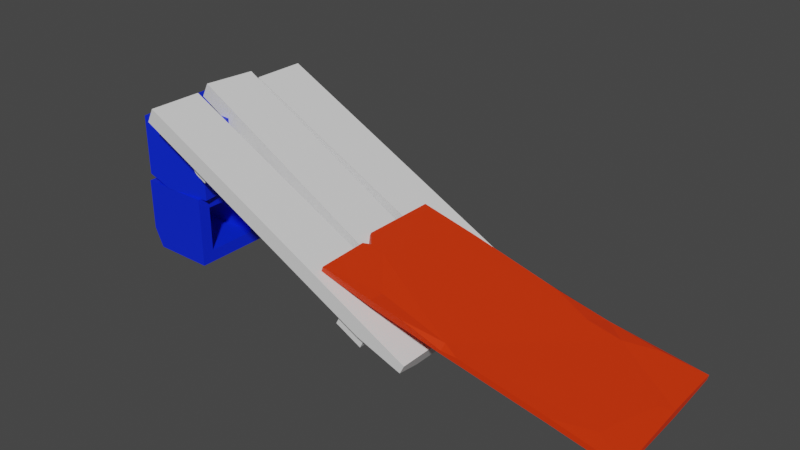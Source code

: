 # Source: ramp.blend  (saved by Blender 3.6.11; exported with 4.5.12 LTS)
import bpy
from mathutils import Matrix  # noqa: F401  (used for matrix-valued properties, if any)

bpy.ops.wm.read_factory_settings(use_empty=True)
scene = bpy.context.scene
scene.name = 'Scene'

# ---- materials (node trees are filled in below, after node groups)
mat_material_001 = bpy.data.materials.new('Material.001')
mat_material_001.use_transparent_shadow = False
mat_material_002 = bpy.data.materials.new('Material.002')
mat_material_002.use_transparent_shadow = False
mat_material_003 = bpy.data.materials.new('Material.003')
mat_material_003.use_transparent_shadow = False

# ---- material node trees
mat_material_001.use_nodes = True; mat_material_001.node_tree.nodes.clear()
_N = mat_material_001.node_tree.nodes; _L = mat_material_001.node_tree.links
n0 = _N.new('ShaderNodeBsdfPrincipled'); n0.name = 'Principled BSDF'; n0.location = (10, 300)
n0.distribution = 'GGX'
n0.subsurface_method = 'RANDOM_WALK_SKIN'
n0.inputs[0].default_value = (0.0, 0.02011, 0.8, 1.0)
n0.inputs[3].default_value = 1.45
n0.inputs[27].default_value = (0.0, 0.0, 0.0, 1.0)
n0.inputs[28].default_value = 1.0
n1 = _N.new('ShaderNodeOutputMaterial'); n1.name = 'Material Output'; n1.location = (300, 300)
_L.new(n0.outputs[0], n1.inputs[0])
n1.is_active_output = True
mat_material_002.use_nodes = True; mat_material_002.node_tree.nodes.clear()
_N = mat_material_002.node_tree.nodes; _L = mat_material_002.node_tree.links
n0 = _N.new('ShaderNodeBsdfPrincipled'); n0.name = 'Principled BSDF'; n0.location = (10, 300)
n0.distribution = 'GGX'
n0.subsurface_method = 'RANDOM_WALK_SKIN'
n0.inputs[3].default_value = 1.45
n0.inputs[27].default_value = (0.0, 0.0, 0.0, 1.0)
n0.inputs[28].default_value = 1.0
n1 = _N.new('ShaderNodeOutputMaterial'); n1.name = 'Material Output'; n1.location = (300, 300)
_L.new(n0.outputs[0], n1.inputs[0])
n1.is_active_output = True
mat_material_003.use_nodes = True; mat_material_003.node_tree.nodes.clear()
_N = mat_material_003.node_tree.nodes; _L = mat_material_003.node_tree.links
n0 = _N.new('ShaderNodeBsdfPrincipled'); n0.name = 'Principled BSDF'; n0.location = (10, 300)
n0.distribution = 'GGX'
n0.subsurface_method = 'RANDOM_WALK_SKIN'
n0.inputs[0].default_value = (0.8, 0.0346, 0.0, 1.0)
n0.inputs[3].default_value = 1.45
n0.inputs[27].default_value = (0.0, 0.0, 0.0, 1.0)
n0.inputs[28].default_value = 1.0
n1 = _N.new('ShaderNodeOutputMaterial'); n1.name = 'Material Output'; n1.location = (300, 300)
_L.new(n0.outputs[0], n1.inputs[0])
n1.is_active_output = True

# ---- world
world_world = bpy.data.worlds.new('World'); scene.world = world_world
world_world.use_nodes = True; world_world.node_tree.nodes.clear()
_N = world_world.node_tree.nodes; _L = world_world.node_tree.links
n0 = _N.new('ShaderNodeOutputWorld'); n0.name = 'World Output'; n0.location = (300, 300)
n1 = _N.new('ShaderNodeBackground'); n1.name = 'Background'; n1.location = (10, 300)
n1.inputs[0].default_value = (0.05088, 0.05088, 0.05088, 1.0)
_L.new(n1.outputs[0], n0.inputs[0])
n0.is_active_output = True
world_world.color = (0.05088, 0.05088, 0.05088)
world_world.use_sun_shadow = False
world_world.sun_shadow_jitter_overblur = 0.0

# ---- meshes
me_mesh = bpy.data.meshes.new('Mesh')
me_mesh.from_pydata([(1.027, 10.44, 24.68), (1.027, 10.44, -24.96), (-1.205, 6.044, 24.68), (-1.205, 6.044, -24.96), (6.997, 1.883, 24.68), (7.89, 3.643, -24.96), (9.23, 6.283, 24.68), (9.23, 6.283, -24.96), (-56.62, 39.69, 23.69), (-56.62, 39.69, -25.95), (-57.82, 37.32, 23.69), (-58.86, 35.29, -25.95), (-51.03, 31.32, 23.69), (-51.03, 31.32, -25.95), (-48.8, 35.72, 23.69), (-48.8, 35.72, -25.95), (-54.23, 32.94, 23.69), (-58.86, 35.29, 13.52), (6.997, 1.883, -17.64), (3.06, 3.881, -24.96), (-1.205, 6.044, 8.176), (-0.5247, 7.385, 13.97), (-1.205, 6.044, 21.83), (0.4614, 5.199, 14.42), (-66.91, 51.33, -10.67), (23.26, 5.587, -6.451), (-69.14, 46.93, -10.67), (22.19, 3.478, -6.451), (-70.02, 47.38, 5.921), (20.15, 1.633, 10.14), (-67.79, 51.78, 5.921), (22.38, 6.033, 10.14), (-65.98, 50.86, 11.07), (24.3, 5.058, 11.07), (-68.21, 46.46, 11.07), (22.07, 0.658, 11.07), (-68.21, 46.46, 27.68), (22.96, 2.418, 27.68), (-65.98, 50.86, 27.68), (24.3, 5.058, 27.68), (-64.17, 49.94, -27.68), (26.11, 4.144, -27.68), (-65.38, 47.58, -27.68), (23.87, -0.2566, -27.68), (-66.41, 45.54, -11.07), (23.87, -0.2566, -11.07), (-64.17, 49.94, -11.07), (26.11, 4.144, -11.07), (-66.41, 45.54, -17.85), (-47.9, 36.16, -27.68), (8.759, 7.412, 27.68), (22.07, 0.658, 19.71), (10.57, 6.493, -6.941), (20.74, 1.335, -0.933), (-38.19, 31.23, 11.07), (-48.05, 37.92, 11.07), (-63.03, 43.83, 11.07), (-49.54, 36.99, 14.44), (81.59, -0.4263, -23.05), (83.52, -0.1918, 22.84), (81.93, 1.065, -23.07), (83.87, 1.3, 22.82), (-7.877, 21.77, -20.82), (-5.08, 21.8, 25.06), (-8.22, 20.28, -20.8), (-5.605, 20.35, 25.08), (-4.183, 21.33, 7.13), (82.48, 1.22, -4.081), (82.66, -0.3857, -3.642), (-5.101, 19.97, 7.067), (-5.917, 21.75, 8.59), (-6.446, 20.3, 8.45), (-7.941, 20.58, 3.884), (-7.616, 22.06, 3.19), (37.62, 11.48, 23.99), (20.78, 15.71, 24.41), (32.5, 12.42, 21.67), (32.88, 11.6, 24.11), (7.068, 15.7, -21.17), (16.82, 13.74, -21.42), (10.54, 16.16, -21.27), (10.24, 15.02, -17.88), (69.67, 4.047, -20.86), (38.21, 10.68, -20.2), (53.2, 5.989, -22.05), (49.9, 8.055, -16.14), (60.16, 5.63, -16.58), (9.985, 17.21, -21.26), (2.766, 19.74, 3.662), (0.4823, 20.28, 7.729), (10.8, 17.72, 24.66), (8.754, 17.59, -15.41), (3.669, 19.02, -11.84), (0.3703, 20.21, -2.14), (10.91, 17.51, 20.04), (10.68, 15.83, 24.68), (-1.338, 18.81, -1.282), (10.67, 15.74, 19.22), (-2.195, 19.31, 7.682), (-4.157, 19.31, -11.98), (64.26, 5.86, 23.31), (78.79, 2.146, -1.515), (74.22, 3.594, 17.67), (63.84, 4.2, 23.34), (73.17, 2.051, 16.08), (78.77, 0.5208, -0.4617), (19.19, 13.91, -1.07), (29.35, 11.42, 18.29), (32.41, 10.8, 24.13), (53.17, 5.204, -22.33), (56.33, 4.736, -8.816), (58.23, 4.682, -0.6675), (62.28, 4.382, 16.63), (35.15, 9.903, 18.0), (43.55, 7.611, -0.8142), (47.89, 6.34, -10.47), (-79.37, 43.4, 20.41), (-81.63, 43.4, -1.157), (-79.37, 24.95, 20.41), (-81.63, 21.71, -1.157), (-83.9, 21.71, -22.73), (-57.8, 21.71, 18.15), (-60.06, 21.71, -3.424), (-62.33, 21.71, -24.99), (-57.8, 37.65, 18.15), (-60.06, 43.4, -3.424), (-62.33, 43.4, -24.99), (-75.99, 21.71, 16.24), (-77.61, 21.71, 0.7994), (-63.59, 21.71, -0.6741), (-61.97, 21.71, 14.77), (-78.11, 21.71, -3.906), (-79.73, 21.71, -19.35), (-65.71, 21.71, -20.82), (-64.09, 21.71, -5.38), (-61.97, 43.4, 14.77), (-63.59, 43.4, -0.6741), (-77.61, 43.4, 0.7994), (-75.99, 43.4, 16.24), (-64.09, 43.4, -5.38), (-65.71, 43.4, -20.82), (-79.73, 43.4, -19.35), (-78.11, 43.4, -3.906), (-58.21, 43.4, 14.17), (-63.2, 43.4, 18.71), (-79.77, 21.71, 16.55), (-72.24, 21.71, 19.66), (-83.6, 43.4, -19.91), (-83.9, 37.98, -22.73), (-74.17, 43.4, -23.75), (-81.52, 0.03745, 15.51), (-81.52, 0.03746, -2.29), (-78.84, 0.03743, -23.97), (-59.84, 0.03744, 19.39), (-59.84, 0.03746, -2.29), (-59.84, 0.03745, -23.97), (-59.84, 21.71, 19.39), (-59.84, 21.71, -2.29), (-81.52, 21.71, 19.39), (-81.52, 21.71, -2.29), (-59.84, 3.831, 15.59), (-59.84, 3.831, 0.07426), (-59.84, 17.92, 0.07427), (-59.84, 17.92, 15.59), (-59.84, 3.831, -4.654), (-59.84, 3.831, -20.17), (-59.84, 17.92, -20.17), (-59.84, 17.92, -4.654), (-81.52, 17.92, 15.59), (-81.52, 17.92, 0.07427), (-81.52, 3.831, 0.07426), (-81.52, 3.831, 15.59), (-81.52, 17.92, -4.654), (-78.84, 3.831, -20.17), (-81.52, 3.831, -4.654), (-81.52, 21.71, -9.36), (-68.58, 21.71, -23.97), (-78.84, 9.42, -23.97), (-81.52, 17.92, -7.801), (-78.84, 8.21, -20.17), (-70.14, 17.92, -20.17), (-71.65, 21.71, -17.11), (-71.8, 17.92, -14.9), (-81.52, 0.03745, -7.988), (-59.84, 21.71, -20.71), (-59.84, 18.46, -23.97), (-61.15, 21.71, -23.97), (-78.76, 0.03744, 19.39), (-81.52, 5.944, 19.39)], [], [(18, 19, 5), (6, 7, 1, 0), (6, 0, 2, 4), (8, 9, 11, 17, 10), (16, 17, 11, 13, 12), (12, 13, 15, 14), (14, 15, 9, 8), (9, 15, 13, 11), (14, 8, 10, 16, 12), (10, 17, 16), (21, 23, 22), (1, 7, 5, 19, 3), (4, 18, 5, 7, 6), (18, 23, 20, 3, 19), (0, 1, 21), (20, 23, 21), (2, 22, 23, 4), (4, 23, 18), (21, 1, 3, 20), (0, 21, 22, 2), (24, 25, 27, 52, 26), (26, 52, 53, 29, 28), (28, 29, 31, 30), (30, 31, 25, 24), (25, 31, 29, 53, 27), (30, 24, 26, 28), (50, 51, 37), (38, 39, 33, 32), (38, 32, 34, 36), (40, 41, 43, 49, 42), (48, 49, 43, 45, 44), (44, 45, 47, 46), (46, 47, 41, 40), (41, 47, 45, 43), (46, 40, 42, 48, 44), (42, 49, 48), (55, 57, 56), (33, 39, 37, 51, 35), (36, 50, 37, 39, 38), (53, 52, 27), (50, 57, 54, 35, 51), (32, 33, 55), (54, 57, 55), (34, 56, 57, 36), (36, 57, 50), (55, 33, 35, 54), (32, 55, 56, 34), (69, 71, 70, 66), (59, 61, 100, 103), (82, 60, 84), (72, 69, 66, 73), (71, 65, 63, 70), (62, 64, 72, 73), (68, 58, 60, 67), (103, 104, 59), (67, 61, 59, 68), (67, 60, 82, 86), (74, 76, 77), (76, 75, 77), (78, 80, 81), (80, 79, 81), (61, 102, 100), (76, 94, 90, 75), (77, 75, 90, 95), (64, 62, 80, 78), (84, 109, 79, 80), (115, 109, 110), (96, 99, 78, 81), (82, 84, 86), (80, 87, 83, 84), (84, 83, 85), (84, 85, 86), (76, 91, 88, 89), (88, 93, 73, 66), (89, 88, 66), (94, 63, 90), (95, 90, 63, 65), (69, 96, 98), (72, 99, 96, 69), (62, 87, 80), (86, 101, 67), (103, 100, 74, 77), (108, 77, 95), (95, 97, 107, 108), (76, 74, 100, 102), (67, 101, 102, 61), (76, 102, 101, 86), (81, 106, 96), (106, 107, 97, 98, 96), (69, 98, 97, 95, 65, 71), (64, 78, 99), (64, 99, 72), (59, 104, 105, 68), (62, 92, 91, 87), (73, 93, 92, 62), (89, 94, 76), (70, 63, 94, 89, 66), (91, 92, 93, 88), (114, 115, 110, 111), (113, 114, 111, 112), (108, 113, 112, 103), (103, 77, 108), (60, 58, 109, 84), (110, 109, 58, 68), (105, 111, 110, 68), (104, 112, 111, 105), (103, 112, 104), (86, 85, 91, 76), (85, 83, 87, 91), (108, 107, 113), (107, 106, 114, 113), (106, 81, 115, 114), (81, 79, 109, 115), (116, 117, 119), (147, 149, 148), (121, 125, 143, 124), (122, 123, 126, 125), (119, 122, 129, 128), (122, 121, 130, 129), (127, 146, 145), (119, 120, 132, 131), (120, 123, 133, 132), (123, 122, 134, 133), (122, 119, 131, 134), (124, 143, 144), (125, 117, 137, 136), (117, 116, 138, 137), (116, 144, 135, 138), (125, 126, 140, 139), (117, 125, 139, 142), (127, 128, 137, 138), (128, 129, 136, 137), (129, 130, 135, 136), (130, 127, 138, 135), (131, 132, 141, 142), (132, 133, 140, 141), (133, 134, 139, 140), (134, 131, 142, 139), (124, 144, 116, 121), (135, 143, 125, 136), (144, 143, 135), (145, 119, 128, 127), (145, 146, 118), (121, 146, 127, 130), (147, 117, 142, 141), (126, 149, 141, 140), (148, 149, 123, 120), (117, 147, 119), (141, 149, 147), (123, 149, 126), (119, 147, 148, 120), (116, 119, 145, 118), (121, 116, 118, 146), (121, 122, 125), (151, 183, 152, 155, 154), (156, 157, 159, 158), (157, 181, 175, 159), (156, 158, 188), (153, 154, 161, 160), (161, 154, 157, 162), (157, 156, 163, 162), (163, 156, 153, 160), (154, 155, 165, 164), (167, 157, 154, 164), (158, 159, 169, 168), (169, 159, 151, 170), (151, 150, 171, 170), (171, 188, 158, 168), (159, 175, 178, 172), (174, 183, 151), (174, 151, 159, 172), (160, 161, 170, 171), (169, 170, 161, 162), (162, 163, 168, 169), (171, 168, 163, 160), (164, 165, 173, 174), (179, 173, 165, 166, 180), (182, 167, 172, 178), (174, 172, 167, 164), (179, 177, 152, 173), (185, 186, 184), (166, 167, 182, 180), (152, 183, 174, 173), (182, 178, 175, 181), (180, 182, 181, 176), (177, 179, 180, 176), (152, 177, 176, 186), (157, 184, 181), (166, 184, 157, 167), (166, 165, 155, 185), (185, 184, 166), (181, 184, 186, 176), (185, 155, 152, 186), (187, 150, 154, 153), (187, 188, 150), (171, 150, 188), (154, 150, 151), (156, 188, 187, 153)])
me_mesh.polygons.foreach_set('use_smooth', [True] * 198)
me_mesh.polygons.foreach_set('material_index', [1, 1, 1, 1, 1, 1, 1, 1, 1, 1, 1, 1, 1, 1, 1, 1, 1, 1, 1, 1, 1, 1, 1, 1, 1, 1, 1, 1, 1, 1, 1, 1, 1, 1, 1, 1, 1, 1, 1, 1, 1, 1, 1, 1, 1, 1, 1, 2, 2, 2, 2, 2, 2, 2, 2, 2, 2, 2, 2, 2, 2, 2, 2, 2, 2, 2, 2, 2, 2, 2, 2, 2, 2, 2, 2, 2, 2, 2, 2, 2, 2, 2, 2, 2, 2, 2, 2, 2, 2, 2, 2, 2, 2, 2, 2, 2, 2, 2, 2, 2, 2, 2, 2, 2, 2, 2, 2, 2, 2, 2, 2, 2, 2, 0, 0, 0, 0, 0, 0, 0, 0, 0, 0, 0, 0, 0, 0, 0, 0, 0, 0, 0, 0, 0, 0, 0, 0, 0, 0, 0, 0, 0, 0, 0, 0, 0, 0, 0, 0, 0, 0, 0, 0, 0, 0, 0, 0, 0, 0, 0, 0, 0, 0, 0, 0, 0, 0, 0, 0, 0, 0, 0, 0, 0, 0, 0, 0, 0, 0, 0, 0, 0, 0, 0, 0, 0, 0, 0, 0, 0, 0, 0, 0, 0, 0, 0, 0, 0])
_k = set([(0, 1), (0, 2), (0, 6), (0, 21), (1, 3), (1, 7), (1, 21), (2, 4), (2, 22), (3, 19), (3, 20), (4, 6), (4, 18), (4, 23), (5, 7), (5, 18), (5, 19), (6, 7), (8, 9), (8, 10), (8, 14), (9, 11), (9, 15), (10, 16), (10, 17), (11, 13), (11, 17), (12, 13), (12, 14), (12, 16), (13, 15), (14, 15), (16, 17), (18, 19), (18, 23), (20, 21), (20, 23), (21, 22), (21, 23), (22, 23), (24, 25), (24, 26), (24, 30), (25, 27), (25, 31), (26, 28), (26, 52), (27, 52), (27, 53), (28, 29), (28, 30), (29, 31), (29, 53), (30, 31), (32, 33), (32, 34), (32, 38), (32, 55), (33, 35), (33, 39), (33, 55), (34, 36), (34, 56), (35, 51), (35, 54), (36, 38), (36, 50), (36, 57), (37, 39), (37, 50), (37, 51), (38, 39), (40, 41), (40, 42), (40, 46), (41, 43), (41, 47), (42, 48), (42, 49), (43, 45), (43, 49), (44, 45), (44, 46), (44, 48), (45, 47), (46, 47), (48, 49), (50, 51), (50, 57), (52, 53), (54, 55), (54, 57), (55, 56), (55, 57), (56, 57), (58, 60), (58, 68), (58, 109), (59, 61), (59, 68), (59, 103), (59, 104), (60, 67), (60, 82), (60, 84), (61, 67), (61, 100), (61, 102), (62, 64), (62, 73), (62, 80), (62, 87), (62, 92), (63, 65), (63, 70), (63, 90), (63, 94), (64, 72), (64, 78), (64, 99), (65, 71), (65, 95), (66, 69), (66, 70), (66, 73), (66, 88), (66, 89), (67, 68), (67, 86), (67, 101), (68, 105), (68, 110), (69, 71), (69, 72), (69, 96), (69, 98), (70, 71), (72, 73), (72, 99), (73, 93), (74, 76), (74, 77), (74, 100), (75, 76), (75, 77), (75, 90), (76, 77), (76, 86), (76, 89), (76, 91), (76, 94), (76, 102), (77, 95), (77, 103), (77, 108), (78, 80), (78, 81), (78, 99), (79, 80), (79, 81), (79, 109), (80, 81), (80, 84), (80, 87), (81, 96), (81, 106), (81, 115), (82, 84), (82, 86), (83, 84), (83, 85), (83, 87), (84, 85), (84, 86), (84, 109), (85, 86), (85, 91), (86, 101), (87, 91), (88, 89), (88, 91), (88, 93), (89, 94), (90, 94), (90, 95), (91, 92), (92, 93), (95, 97), (95, 108), (96, 98), (96, 99), (96, 106), (97, 98), (97, 107), (100, 102), (100, 103), (101, 102), (103, 104), (103, 108), (103, 112), (104, 105), (104, 112), (105, 111), (106, 107), (106, 114), (107, 108), (107, 113), (108, 113), (109, 110), (109, 115), (110, 111), (110, 115), (111, 112), (111, 114), (112, 113), (113, 114), (114, 115), (116, 117), (116, 118), (116, 119), (116, 121), (116, 138), (116, 144), (117, 119), (117, 125), (117, 137), (117, 142), (117, 147), (118, 145), (118, 146), (119, 120), (119, 122), (119, 128), (119, 131), (119, 145), (119, 147), (120, 123), (120, 132), (120, 148), (121, 122), (121, 124), (121, 125), (121, 130), (121, 146), (122, 123), (122, 125), (122, 129), (122, 134), (123, 126), (123, 133), (123, 149), (124, 143), (124, 144), (125, 126), (125, 136), (125, 139), (125, 143), (126, 140), (126, 149), (127, 128), (127, 130), (127, 138), (127, 145), (127, 146), (128, 129), (128, 137), (129, 130), (129, 136), (130, 135), (131, 132), (131, 134), (131, 142), (132, 133), (132, 141), (133, 134), (133, 140), (134, 139), (135, 136), (135, 138), (135, 143), (135, 144), (136, 137), (137, 138), (139, 140), (139, 142), (140, 141), (141, 142), (141, 147), (141, 149), (143, 144), (145, 146), (147, 148), (147, 149), (148, 149), (150, 151), (150, 154), (150, 171), (150, 187), (150, 188), (151, 154), (151, 159), (151, 170), (151, 174), (151, 183), (152, 155), (152, 173), (152, 177), (152, 183), (152, 186), (153, 154), (153, 156), (153, 160), (153, 187), (154, 155), (154, 157), (154, 161), (154, 164), (155, 165), (155, 185), (156, 157), (156, 158), (156, 163), (156, 188), (157, 159), (157, 162), (157, 167), (157, 181), (157, 184), (158, 159), (158, 168), (158, 188), (159, 169), (159, 172), (159, 175), (160, 161), (160, 163), (160, 171), (161, 162), (161, 170), (162, 163), (162, 169), (163, 168), (164, 165), (164, 167), (164, 174), (165, 166), (165, 173), (166, 167), (166, 180), (166, 184), (166, 185), (167, 172), (167, 182), (168, 169), (168, 171), (169, 170), (170, 171), (171, 188), (172, 174), (172, 178), (173, 174), (173, 179), (174, 183), (175, 178), (175, 181), (176, 177), (176, 180), (176, 181), (176, 186), (177, 179), (178, 182), (179, 180), (180, 182), (181, 182), (181, 184), (184, 185), (184, 186), (185, 186), (187, 188)])
me_mesh.attributes.new('sharp_edge', 'BOOLEAN', 'EDGE').data.foreach_set('value', [ (min(e.vertices), max(e.vertices)) in _k for e in me_mesh.edges])
_uv = me_mesh.uv_layers.new(name='map1')
_uv.uv.foreach_set('vector', [0.03792, 0.2447, 0.03792, 0.2447, 0.03792, 0.2447, 0.03792, 0.2861, 0.03792, 0.2447, 0.03792, 0.2447, 0.03792, 0.2861, 0.03792, 0.2861, 0.03792, 0.2861, 0.03792, 0.2861, 0.03792, 0.2861, 0.03792, 0.2503, 0.03792, 0.2861, 0.03792, 0.2861, 0.03792, 0.2503, 0.03792, 0.2503, 0.03792, 0.2503, 0.03792, 0.2503, 0.03792, 0.2861, 0.03792, 0.2861, 0.03792, 0.2503, 0.03792, 0.2503, 0.03792, 0.2861, 0.03792, 0.2861, 0.03792, 0.2503, 0.03792, 0.2503, 0.03792, 0.2861, 0.03792, 0.2861, 0.03792, 0.2503, 0.03792, 0.2861, 0.03792, 0.2861, 0.03792, 0.2861, 0.03792, 0.2861, 0.03792, 0.2503, 0.03792, 0.2503, 0.03792, 0.2503, 0.03792, 0.2503, 0.03792, 0.2503, 0.03792, 0.2503, 0.03792, 0.2503, 0.03792, 0.2503, 0.03792, 0.2861, 0.03792, 0.2861, 0.03792, 0.2861, 0.03792, 0.2447, 0.03792, 0.2447, 0.03792, 0.2447, 0.03792, 0.2447, 0.03792, 0.2447, 0.03792, 0.2861, 0.03792, 0.2447, 0.03792, 0.2447, 0.03792, 0.2447, 0.03792, 0.2861, 0.03792, 0.2447, 0.03792, 0.2861, 0.03792, 0.2861, 0.03792, 0.2447, 0.03792, 0.2447, 0.03792, 0.2861, 0.03792, 0.2447, 0.03792, 0.2861, 0.03792, 0.2861, 0.03792, 0.2861, 0.03792, 0.2861, 0.03792, 0.2861, 0.03792, 0.2861, 0.03792, 0.2861, 0.03792, 0.2861, 0.03792, 0.2861, 0.03792, 0.2861, 0.03792, 0.2447, 0.03792, 0.2861, 0.03792, 0.2447, 0.03792, 0.2447, 0.03792, 0.2861, 0.03792, 0.2861, 0.03792, 0.2861, 0.03792, 0.2861, 0.03792, 0.2861, 0.03792, 0.2861, 0.03792, 0.2447, 0.03792, 0.2447, 0.03792, 0.2447, 0.03792, 0.2861, 0.03792, 0.2861, 0.03792, 0.2447, 0.03792, 0.2447, 0.03792, 0.2861, 0.03792, 0.2861, 0.03792, 0.2861, 0.03792, 0.2861, 0.03792, 0.2861, 0.03792, 0.2861, 0.03792, 0.2861, 0.03792, 0.2861, 0.03792, 0.2447, 0.03792, 0.2861, 0.03792, 0.2447, 0.03792, 0.2861, 0.03792, 0.2861, 0.03792, 0.2447, 0.03792, 0.2447, 0.03792, 0.2861, 0.03792, 0.2861, 0.03792, 0.2861, 0.03792, 0.2861, 0.03792, 0.2861, 0.03792, 0.2861, 0.03792, 0.2861, 0.03792, 0.2503, 0.03792, 0.2861, 0.03792, 0.2861, 0.03792, 0.2595, 0.03792, 0.2503, 0.03792, 0.2595, 0.03792, 0.2503, 0.03792, 0.2503, 0.03792, 0.2861, 0.03792, 0.2447, 0.03792, 0.2447, 0.03792, 0.2861, 0.03792, 0.2861, 0.03792, 0.2861, 0.03792, 0.2861, 0.03792, 0.2447, 0.03792, 0.2447, 0.03792, 0.2861, 0.03792, 0.2861, 0.03792, 0.2447, 0.03792, 0.2539, 0.03792, 0.2888, 0.03792, 0.2888, 0.03792, 0.2539, 0.03792, 0.2447, 0.03792, 0.2861, 0.03792, 0.2447, 0.03792, 0.2539, 0.03792, 0.2447, 0.03792, 0.2447, 0.03792, 0.2888, 0.03792, 0.2861, 0.03792, 0.2861, 0.03792, 0.2861, 0.03792, 0.2861, 0.03792, 0.2861, 0.03792, 0.2861, 0.03792, 0.2861, 0.03792, 0.2503, 0.03792, 0.2503, 0.03792, 0.2503, 0.03792, 0.2861, 0.03792, 0.2861, 0.03792, 0.2861, 0.03792, 0.2861, 0.03792, 0.2861, 0.03792, 0.2503, 0.03792, 0.2861, 0.03792, 0.2861, 0.03792, 0.2861, 0.03792, 0.2503, 0.03792, 0.2447, 0.03792, 0.2447, 0.03792, 0.2447, 0.03792, 0.2861, 0.03792, 0.2503, 0.03792, 0.2503, 0.03792, 0.2861, 0.03792, 0.2861, 0.03792, 0.2595, 0.03792, 0.2861, 0.03792, 0.2503, 0.03792, 0.2503, 0.03792, 0.2503, 0.03792, 0.2503, 0.03792, 0.2503, 0.03792, 0.2503, 0.03792, 0.2503, 0.03792, 0.2503, 0.03792, 0.2503, 0.03792, 0.2503, 0.03792, 0.2861, 0.03792, 0.2503, 0.03792, 0.2861, 0.03792, 0.2861, 0.03792, 0.2503, 0.03792, 0.2595, 0.03792, 0.2503, 0.03792, 0.2503, 0.03792, 0.2503, 0.05989, 0.3045, 0.05989, 0.3045, 0.05989, 0.3045, 0.05989, 0.3045, 0.05982, 0.2809, 0.05982, 0.2809, 0.05982, 0.2809, 0.05982, 0.2809, 0.05982, 0.3274, 0.05982, 0.3274, 0.05982, 0.3274, 0.05989, 0.3045, 0.05989, 0.3045, 0.05989, 0.3045, 0.05989, 0.3045, 0.05989, 0.3045, 0.05989, 0.3045, 0.05989, 0.3045, 0.05989, 0.3045, 0.05989, 0.3045, 0.05989, 0.3045, 0.05989, 0.3045, 0.05989, 0.3045, 0.05982, 0.3039, 0.05982, 0.3274, 0.05982, 0.3274, 0.05982, 0.3039, 0.05982, 0.2809, 0.05982, 0.2809, 0.05982, 0.2809, 0.05982, 0.2825, 0.05982, 0.2809, 0.05982, 0.2809, 0.05982, 0.2825, 0.05982, 0.3039, 0.05982, 0.3274, 0.05982, 0.3274, 0.05982, 0.3274, 0.05982, 0.3274, 0.05982, 0.3274, 0.05982, 0.3274, 0.05982, 0.3274, 0.05982, 0.3274, 0.05982, 0.3274, 0.05982, 0.3274, 0.05982, 0.3274, 0.05982, 0.3274, 0.05982, 0.3274, 0.05982, 0.3274, 0.05982, 0.3274, 0.05982, 0.2809, 0.05982, 0.2809, 0.05982, 0.2809, 0.05982, 0.3274, 0.05982, 0.3274, 0.05982, 0.3274, 0.05982, 0.3274, 0.05982, 0.3274, 0.05982, 0.3274, 0.05982, 0.3274, 0.05982, 0.3274, 0.05989, 0.3045, 0.05989, 0.3045, 0.05989, 0.3045, 0.05989, 0.3045, 0.05982, 0.3274, 0.05982, 0.3274, 0.05982, 0.3274, 0.05982, 0.3274, 0.05982, 0.3152, 0.05982, 0.3274, 0.05982, 0.3125, 0.05982, 0.3274, 0.05982, 0.3274, 0.05982, 0.3274, 0.05982, 0.3274, 0.05982, 0.3274, 0.05982, 0.3274, 0.05982, 0.3274, 0.05982, 0.3274, 0.05982, 0.3274, 0.05982, 0.3274, 0.05982, 0.3274, 0.05982, 0.3274, 0.05982, 0.3274, 0.05982, 0.3274, 0.05982, 0.3274, 0.05982, 0.3274, 0.05982, 0.3274, 0.05982, 0.3274, 0.05982, 0.3274, 0.05982, 0.3274, 0.05982, 0.3274, 0.05989, 0.3045, 0.05989, 0.3045, 0.05989, 0.3045, 0.05989, 0.3045, 0.05989, 0.3045, 0.05989, 0.3045, 0.05989, 0.3045, 0.05989, 0.3045, 0.05989, 0.3045, 0.05989, 0.3045, 0.05989, 0.3045, 0.05989, 0.3045, 0.05989, 0.3045, 0.05989, 0.3045, 0.05989, 0.3045, 0.05989, 0.3045, 0.05989, 0.3045, 0.05989, 0.3045, 0.05989, 0.3045, 0.05989, 0.3045, 0.05989, 0.3045, 0.05989, 0.3045, 0.05989, 0.3045, 0.05989, 0.3045, 0.05982, 0.3274, 0.05982, 0.3039, 0.05982, 0.3039, 0.05982, 0.3023, 0.05982, 0.3023, 0.05982, 0.3274, 0.05982, 0.3274, 0.05982, 0.3171, 0.05982, 0.3274, 0.05982, 0.3274, 0.05982, 0.3274, 0.05982, 0.3274, 0.05982, 0.3199, 0.05982, 0.3171, 0.05982, 0.3274, 0.05982, 0.3274, 0.05982, 0.3023, 0.05982, 0.3023, 0.05982, 0.2825, 0.05982, 0.2825, 0.05982, 0.2809, 0.05982, 0.2809, 0.05982, 0.3274, 0.05982, 0.3023, 0.05982, 0.3039, 0.05982, 0.3274, 0.05982, 0.3274, 0.05982, 0.3214, 0.05982, 0.3274, 0.05982, 0.3214, 0.05982, 0.3199, 0.05982, 0.3274, 0.05982, 0.3274, 0.05982, 0.3274, 0.05989, 0.3045, 0.05989, 0.3045, 0.05989, 0.3045, 0.05989, 0.3045, 0.05989, 0.3045, 0.05989, 0.3045, 0.05989, 0.3045, 0.05989, 0.3045, 0.05989, 0.3045, 0.05989, 0.3045, 0.05989, 0.3045, 0.05989, 0.3045, 0.05982, 0.2809, 0.05982, 0.2809, 0.05982, 0.2825, 0.05982, 0.2825, 0.05989, 0.3045, 0.05989, 0.3045, 0.05989, 0.3045, 0.05989, 0.3045, 0.05989, 0.3045, 0.05989, 0.3045, 0.05989, 0.3045, 0.05989, 0.3045, 0.05982, 0.3274, 0.05982, 0.3274, 0.05982, 0.3274, 0.05989, 0.3045, 0.05989, 0.3045, 0.05989, 0.3045, 0.05989, 0.3045, 0.05989, 0.3045, 0.05982, 0.3274, 0.05982, 0.3274, 0.05982, 0.3274, 0.05982, 0.3274, 0.05982, 0.3143, 0.05982, 0.3152, 0.05982, 0.3125, 0.05982, 0.3099, 0.05982, 0.3176, 0.05982, 0.3143, 0.05982, 0.3099, 0.05982, 0.3067, 0.05982, 0.3171, 0.05982, 0.3176, 0.05982, 0.3067, 0.05982, 0.3023, 0.05982, 0.3023, 0.05982, 0.3274, 0.05982, 0.3171, 0.05982, 0.3274, 0.05982, 0.3274, 0.05982, 0.3274, 0.05982, 0.3274, 0.05982, 0.3125, 0.05982, 0.3274, 0.05982, 0.3274, 0.05982, 0.3039, 0.05982, 0.3039, 0.05982, 0.3099, 0.05982, 0.3125, 0.05982, 0.3039, 0.05982, 0.3023, 0.05982, 0.3067, 0.05982, 0.3099, 0.05982, 0.3039, 0.05982, 0.3023, 0.05982, 0.3067, 0.05982, 0.3023, 0.05982, 0.3274, 0.05982, 0.3274, 0.05982, 0.3274, 0.05982, 0.3274, 0.05982, 0.3274, 0.05982, 0.3274, 0.05982, 0.3274, 0.05982, 0.3274, 0.05982, 0.3171, 0.05982, 0.3199, 0.05982, 0.3176, 0.05982, 0.3199, 0.05982, 0.3214, 0.05982, 0.3143, 0.05982, 0.3176, 0.05982, 0.3214, 0.05982, 0.3274, 0.05982, 0.3152, 0.05982, 0.3143, 0.05982, 0.3274, 0.05982, 0.3274, 0.05982, 0.3274, 0.05982, 0.3152, 0.1042, 0.3257, 0.1042, 0.3257, 0.1042, 0.3257, 0.1042, 0.3257, 0.1042, 0.3257, 0.1042, 0.3257, 0.1042, 0.3257, 0.1042, 0.3257, 0.1042, 0.3257, 0.1042, 0.3257, 0.1042, 0.3257, 0.1042, 0.3257, 0.1042, 0.3257, 0.1042, 0.3257, 0.1042, 0.3257, 0.1042, 0.3257, 0.1042, 0.3257, 0.1042, 0.3257, 0.1042, 0.3257, 0.1042, 0.3257, 0.1042, 0.3257, 0.1042, 0.3257, 0.1042, 0.3257, 0.1042, 0.3257, 0.1042, 0.3257, 0.1042, 0.3257, 0.1042, 0.3257, 0.1042, 0.3257, 0.1042, 0.3257, 0.1042, 0.3257, 0.1042, 0.3257, 0.1042, 0.3257, 0.1042, 0.3257, 0.1042, 0.3257, 0.1042, 0.3257, 0.1042, 0.3257, 0.1042, 0.3257, 0.1042, 0.3257, 0.1042, 0.3257, 0.1042, 0.3257, 0.1042, 0.3257, 0.1042, 0.3257, 0.1042, 0.3257, 0.1042, 0.3257, 0.1042, 0.3257, 0.1042, 0.3257, 0.1042, 0.3257, 0.1042, 0.3257, 0.1042, 0.3257, 0.1042, 0.3257, 0.1042, 0.3257, 0.1042, 0.3257, 0.1042, 0.3257, 0.1042, 0.3257, 0.1042, 0.3257, 0.1042, 0.3257, 0.1042, 0.3257, 0.1042, 0.3257, 0.1042, 0.3257, 0.1042, 0.3257, 0.1042, 0.3257, 0.1042, 0.3257, 0.1042, 0.3257, 0.1042, 0.3257, 0.1042, 0.3257, 0.1042, 0.3257, 0.1042, 0.3257, 0.1042, 0.3257, 0.1042, 0.3257, 0.1042, 0.3257, 0.1042, 0.3257, 0.1042, 0.3257, 0.1042, 0.3257, 0.1042, 0.3257, 0.1042, 0.3257, 0.1042, 0.3257, 0.1042, 0.3257, 0.1042, 0.3257, 0.1042, 0.3257, 0.1042, 0.3257, 0.1042, 0.3257, 0.1042, 0.3257, 0.1042, 0.3257, 0.1042, 0.3257, 0.1042, 0.3257, 0.1042, 0.3257, 0.1042, 0.3257, 0.1042, 0.3257, 0.1042, 0.3257, 0.1042, 0.3257, 0.1042, 0.3257, 0.1042, 0.3257, 0.1042, 0.3257, 0.1042, 0.3257, 0.1042, 0.3257, 0.1042, 0.3257, 0.1042, 0.3257, 0.1042, 0.3257, 0.1042, 0.3257, 0.1042, 0.3257, 0.1042, 0.3257, 0.1042, 0.3257, 0.1042, 0.3257, 0.1042, 0.3257, 0.1042, 0.3257, 0.1042, 0.3257, 0.1042, 0.3257, 0.1042, 0.3257, 0.1042, 0.3257, 0.1042, 0.3257, 0.1042, 0.3257, 0.1042, 0.3257, 0.1042, 0.3257, 0.1042, 0.3257, 0.1042, 0.3257, 0.1042, 0.3257, 0.1042, 0.3257, 0.1042, 0.3257, 0.1042, 0.3257, 0.1042, 0.3257, 0.1042, 0.3257, 0.1042, 0.3257, 0.1042, 0.3257, 0.1042, 0.3257, 0.1042, 0.3257, 0.1042, 0.3257, 0.1042, 0.3257, 0.1042, 0.3257, 0.1042, 0.3257, 0.1042, 0.3257, 0.1042, 0.3257, 0.1042, 0.3257, 0.1042, 0.3257, 0.1042, 0.3257, 0.1042, 0.3257, 0.1042, 0.3257, 0.1042, 0.3257, 0.1042, 0.3257, 0.1042, 0.3257, 0.1042, 0.3257, 0.1042, 0.3257, 0.1042, 0.3257, 0.1042, 0.3257, 0.1042, 0.3257, 0.1042, 0.3257, 0.1042, 0.3257, 0.1042, 0.3257, 0.1042, 0.3257, 0.1042, 0.3257, 0.1042, 0.3257, 0.1042, 0.3257, 0.1042, 0.3257, 0.1042, 0.3257, 0.1042, 0.3257, 0.09927, 0.3318, 0.09927, 0.3318, 0.09927, 0.3318, 0.09927, 0.3318, 0.09927, 0.3318, 0.09927, 0.3318, 0.09927, 0.3318, 0.09927, 0.3318, 0.09927, 0.3318, 0.09927, 0.3318, 0.09927, 0.3318, 0.09927, 0.3318, 0.09927, 0.3318, 0.09927, 0.3318, 0.09927, 0.3318, 0.09927, 0.3318, 0.09927, 0.3318, 0.09927, 0.3318, 0.09927, 0.3318, 0.09927, 0.3318, 0.09927, 0.3318, 0.09927, 0.3318, 0.09927, 0.3318, 0.09927, 0.3318, 0.09927, 0.3318, 0.09927, 0.3318, 0.09927, 0.3318, 0.09927, 0.3318, 0.09927, 0.3318, 0.09927, 0.3318, 0.09927, 0.3318, 0.09927, 0.3318, 0.09927, 0.3318, 0.09927, 0.3318, 0.09927, 0.3318, 0.09927, 0.3318, 0.09927, 0.3318, 0.09927, 0.3318, 0.09927, 0.3318, 0.09927, 0.3318, 0.09927, 0.3318, 0.09927, 0.3318, 0.09927, 0.3318, 0.09927, 0.3318, 0.09927, 0.3318, 0.09927, 0.3318, 0.09927, 0.3318, 0.09927, 0.3318, 0.09927, 0.3318, 0.09927, 0.3318, 0.09927, 0.3318, 0.09927, 0.3318, 0.09927, 0.3318, 0.09927, 0.3318, 0.09927, 0.3318, 0.09927, 0.3318, 0.09927, 0.3318, 0.09927, 0.3318, 0.09927, 0.3318, 0.09927, 0.3318, 0.09927, 0.3318, 0.09927, 0.3318, 0.09927, 0.3318, 0.09927, 0.3318, 0.09927, 0.3318, 0.09927, 0.3318, 0.09927, 0.3318, 0.09927, 0.3318, 0.09927, 0.3318, 0.09927, 0.3318, 0.09927, 0.3318, 0.09927, 0.3318, 0.09927, 0.3318, 0.09927, 0.3318, 0.09927, 0.3318, 0.09927, 0.3318, 0.09927, 0.3318, 0.09927, 0.3318, 0.09927, 0.3318, 0.09927, 0.3318, 0.09927, 0.3318, 0.09927, 0.3318, 0.09927, 0.3318, 0.09927, 0.3318, 0.09927, 0.3318, 0.09927, 0.3318, 0.09927, 0.3318, 0.09927, 0.3318, 0.09927, 0.3318, 0.09927, 0.3318, 0.09927, 0.3318, 0.09927, 0.3318, 0.09927, 0.3318, 0.09927, 0.3318, 0.09927, 0.3318, 0.09927, 0.3318, 0.09927, 0.3318, 0.09927, 0.3318, 0.09927, 0.3318, 0.09927, 0.3318, 0.09927, 0.3318, 0.09927, 0.3318, 0.09927, 0.3318, 0.09927, 0.3318, 0.09927, 0.3318, 0.09927, 0.3318, 0.09927, 0.3318, 0.09927, 0.3318, 0.09927, 0.3318, 0.09927, 0.3318, 0.09927, 0.3318, 0.09927, 0.3318, 0.09927, 0.3318, 0.09927, 0.3318, 0.09927, 0.3318, 0.09927, 0.3318, 0.09927, 0.3318, 0.09927, 0.3318, 0.09927, 0.3318, 0.09927, 0.3318, 0.09927, 0.3318, 0.09927, 0.3318, 0.09927, 0.3318, 0.09927, 0.3318, 0.09927, 0.3318, 0.09927, 0.3318, 0.09927, 0.3318, 0.09927, 0.3318, 0.09927, 0.3318, 0.09927, 0.3318, 0.09927, 0.3318, 0.09927, 0.3318, 0.09927, 0.3318, 0.09927, 0.3318, 0.09927, 0.3318, 0.09927, 0.3318, 0.09927, 0.3318, 0.09927, 0.3318, 0.09927, 0.3318, 0.09927, 0.3318, 0.09927, 0.3318, 0.09927, 0.3318, 0.09927, 0.3318, 0.09927, 0.3318, 0.09927, 0.3318, 0.09927, 0.3318, 0.09927, 0.3318, 0.09927, 0.3318, 0.09927, 0.3318, 0.09927, 0.3318, 0.09927, 0.3318, 0.09927, 0.3318, 0.09927, 0.3318, 0.09927, 0.3318, 0.09927, 0.3318, 0.09927, 0.3318, 0.09927, 0.3318, 0.09927, 0.3318, 0.09927, 0.3318, 0.09927, 0.3318, 0.09927, 0.3318, 0.09927, 0.3318, 0.09927, 0.3318, 0.09927, 0.3318, 0.09927, 0.3318, 0.09927, 0.3318, 0.09927, 0.3318, 0.09927, 0.3318, 0.09927, 0.3318, 0.09927, 0.3318])
_uv.active_render = True
_uv = me_mesh.uv_layers.new(name='lightmapUV')
_uv.uv.foreach_set('vector', [0.7686, 0.4564, 0.7686, 0.4564, 0.7686, 0.4564, 0.7686, 0.4564, 0.7686, 0.4564, 0.7686, 0.4564, 0.7686, 0.4564, 0.7686, 0.4564, 0.7686, 0.4564, 0.7686, 0.4564, 0.7686, 0.4564, 0.7686, 0.4564, 0.7686, 0.4564, 0.7686, 0.4564, 0.7686, 0.4564, 0.7686, 0.4564, 0.7686, 0.4564, 0.7686, 0.4564, 0.7686, 0.4564, 0.7686, 0.4564, 0.7686, 0.4564, 0.7686, 0.4564, 0.7686, 0.4564, 0.7686, 0.4564, 0.7686, 0.4564, 0.7686, 0.4564, 0.7686, 0.4564, 0.7686, 0.4564, 0.7686, 0.4564, 0.7686, 0.4564, 0.7686, 0.4564, 0.7686, 0.4564, 0.7686, 0.4564, 0.7686, 0.4564, 0.7686, 0.4564, 0.7686, 0.4564, 0.7686, 0.4564, 0.7686, 0.4564, 0.7686, 0.4564, 0.7686, 0.4564, 0.7686, 0.4564, 0.7686, 0.4564, 0.7686, 0.4564, 0.7686, 0.4564, 0.7686, 0.4564, 0.7686, 0.4564, 0.7686, 0.4564, 0.7686, 0.4564, 0.7686, 0.4564, 0.7686, 0.4564, 0.7686, 0.4564, 0.7686, 0.4564, 0.7686, 0.4564, 0.7686, 0.4564, 0.7686, 0.4564, 0.7686, 0.4564, 0.7686, 0.4564, 0.7686, 0.4564, 0.7686, 0.4564, 0.7686, 0.4564, 0.7686, 0.4564, 0.7686, 0.4564, 0.7686, 0.4564, 0.7686, 0.4564, 0.7686, 0.4564, 0.7686, 0.4564, 0.7686, 0.4564, 0.7686, 0.4564, 0.7686, 0.4564, 0.7686, 0.4564, 0.7686, 0.4564, 0.7686, 0.4564, 0.7686, 0.4564, 0.7686, 0.4564, 0.7686, 0.4564, 0.7686, 0.4564, 0.7686, 0.4564, 0.7686, 0.4564, 0.7686, 0.4564, 0.7686, 0.4564, 0.7686, 0.4564, 0.7686, 0.4564, 0.7686, 0.4564, 0.7686, 0.4564, 0.7686, 0.4564, 0.7686, 0.4564, 0.7686, 0.4564, 0.7686, 0.4564, 0.7686, 0.4564, 0.7686, 0.4564, 0.7686, 0.4564, 0.7686, 0.4564, 0.7686, 0.4564, 0.7686, 0.4564, 0.7686, 0.4564, 0.7686, 0.4564, 0.7686, 0.4564, 0.7686, 0.4564, 0.7686, 0.4564, 0.7686, 0.4564, 0.7686, 0.4564, 0.7686, 0.4564, 0.7686, 0.4564, 0.7686, 0.4564, 0.7686, 0.4564, 0.7686, 0.4564, 0.7686, 0.4564, 0.7686, 0.4564, 0.7686, 0.4564, 0.7686, 0.4564, 0.7686, 0.4564, 0.7686, 0.4564, 0.7686, 0.4564, 0.7686, 0.4564, 0.7686, 0.4564, 0.7686, 0.4564, 0.7686, 0.4564, 0.7686, 0.4564, 0.7686, 0.4564, 0.7686, 0.4564, 0.7686, 0.4564, 0.7686, 0.4564, 0.7686, 0.4564, 0.7686, 0.4564, 0.7686, 0.4564, 0.7686, 0.4564, 0.7686, 0.4564, 0.7686, 0.4564, 0.7686, 0.4564, 0.7686, 0.4564, 0.7686, 0.4564, 0.7686, 0.4564, 0.7686, 0.4564, 0.7686, 0.4564, 0.7686, 0.4564, 0.7686, 0.4564, 0.7686, 0.4564, 0.7686, 0.4564, 0.7686, 0.4564, 0.7686, 0.4564, 0.7686, 0.4564, 0.7686, 0.4564, 0.7686, 0.4564, 0.7686, 0.4564, 0.7686, 0.4564, 0.7686, 0.4564, 0.7686, 0.4564, 0.7686, 0.4564, 0.7686, 0.4564, 0.7686, 0.4564, 0.7686, 0.4564, 0.7686, 0.4564, 0.7686, 0.4564, 0.7686, 0.4564, 0.7686, 0.4564, 0.7686, 0.4564, 0.7686, 0.4564, 0.7686, 0.4564, 0.7686, 0.4564, 0.7686, 0.4564, 0.7686, 0.4564, 0.7686, 0.4564, 0.7686, 0.4564, 0.7686, 0.4564, 0.7686, 0.4564, 0.7686, 0.4564, 0.7686, 0.4564, 0.7686, 0.4564, 0.7686, 0.4564, 0.7686, 0.4564, 0.7686, 0.4564, 0.7686, 0.4564, 0.7686, 0.4564, 0.7686, 0.4564, 0.7686, 0.4564, 0.7686, 0.4564, 0.7686, 0.4564, 0.7686, 0.4564, 0.7686, 0.4564, 0.7686, 0.4564, 0.7686, 0.4564, 0.7686, 0.4564, 0.7686, 0.4564, 0.7686, 0.4564, 0.7686, 0.4564, 0.7686, 0.4564, 0.7686, 0.4564, 0.7686, 0.4564, 0.7686, 0.4564, 0.7686, 0.4564, 0.7686, 0.4564, 0.7686, 0.4564, 0.7686, 0.4564, 0.7686, 0.4564, 0.7686, 0.4564, 0.7686, 0.4564, 0.7686, 0.4564, 0.7686, 0.4564, 0.7686, 0.4564, 0.7686, 0.4564, 0.7686, 0.4564, 0.7686, 0.4564, 0.7686, 0.4564, 0.7686, 0.4564, 0.7686, 0.4564, 0.7686, 0.4564, 0.7686, 0.4564, 0.7686, 0.4564, 0.7686, 0.4564, 0.7686, 0.4564, 0.7686, 0.4564, 0.7686, 0.4564, 0.7686, 0.4564, 0.7686, 0.4564, 0.7686, 0.4564, 0.7686, 0.4564, 0.7686, 0.4564, 0.7686, 0.4564, 0.7686, 0.4564, 0.7686, 0.4564, 0.7686, 0.4564, 0.7686, 0.4564, 0.7686, 0.4564, 0.7686, 0.4564, 0.7686, 0.4564, 0.7686, 0.4564, 0.7686, 0.4564, 0.7686, 0.4564, 0.7686, 0.4564, 0.7686, 0.4564, 0.7686, 0.4564, 0.7686, 0.4564, 0.7686, 0.4564, 0.7686, 0.4564, 0.7686, 0.4564, 0.7686, 0.4564, 0.7686, 0.4564, 0.7686, 0.4564, 0.7686, 0.4564, 0.7686, 0.4564, 0.7686, 0.4564, 0.7686, 0.4564, 0.7686, 0.4564, 0.7686, 0.4564, 0.7686, 0.4564, 0.7686, 0.4564, 0.7686, 0.4564, 0.7686, 0.4564, 0.7686, 0.4564, 0.7686, 0.4564, 0.7686, 0.4564, 0.7686, 0.4564, 0.7686, 0.4564, 0.7686, 0.4564, 0.7686, 0.4564, 0.7686, 0.4564, 0.7686, 0.4564, 0.7686, 0.4564, 0.7686, 0.4564, 0.7686, 0.4564, 0.7686, 0.4564, 0.7686, 0.4564, 0.7686, 0.4564, 0.7686, 0.4564, 0.7686, 0.4564, 0.7686, 0.4564, 0.7686, 0.4564, 0.7686, 0.4564, 0.7686, 0.4564, 0.7686, 0.4564, 0.7686, 0.4564, 0.7686, 0.4564, 0.7686, 0.4564, 0.7686, 0.4564, 0.7686, 0.4564, 0.7686, 0.4564, 0.7686, 0.4564, 0.7686, 0.4564, 0.7686, 0.4564, 0.7686, 0.4564, 0.7686, 0.4564, 0.7686, 0.4564, 0.7686, 0.4564, 0.7686, 0.4564, 0.7686, 0.4564, 0.7686, 0.4564, 0.7686, 0.4564, 0.7686, 0.4564, 0.7686, 0.4564, 0.7686, 0.4564, 0.7686, 0.4564, 0.7686, 0.4564, 0.7686, 0.4564, 0.7686, 0.4564, 0.7686, 0.4564, 0.7686, 0.4564, 0.7686, 0.4564, 0.7686, 0.4564, 0.7686, 0.4564, 0.7686, 0.4564, 0.7686, 0.4564, 0.7686, 0.4564, 0.7686, 0.4564, 0.7686, 0.4564, 0.7686, 0.4564, 0.7686, 0.4564, 0.7686, 0.4564, 0.7686, 0.4564, 0.7686, 0.4564, 0.7686, 0.4564, 0.7686, 0.4564, 0.7686, 0.4564, 0.7686, 0.4564, 0.7686, 0.4564, 0.7686, 0.4564, 0.7686, 0.4564, 0.7686, 0.4564, 0.7686, 0.4564, 0.7686, 0.4564, 0.7686, 0.4564, 0.7686, 0.4564, 0.7686, 0.4564, 0.7686, 0.4564, 0.7686, 0.4564, 0.7686, 0.4564, 0.7686, 0.4564, 0.7686, 0.4564, 0.7686, 0.4564, 0.7686, 0.4564, 0.7686, 0.4564, 0.7686, 0.4564, 0.7686, 0.4564, 0.7686, 0.4564, 0.7686, 0.4564, 0.7686, 0.4564, 0.7686, 0.4564, 0.7686, 0.4564, 0.7686, 0.4564, 0.7686, 0.4564, 0.7686, 0.4564, 0.7686, 0.4564, 0.7686, 0.4564, 0.7686, 0.4564, 0.7686, 0.4564, 0.7686, 0.4564, 0.7686, 0.4564, 0.7686, 0.4564, 0.7686, 0.4564, 0.7686, 0.4564, 0.7686, 0.4564, 0.7686, 0.4564, 0.7686, 0.4564, 0.7686, 0.4564, 0.7686, 0.4564, 0.7686, 0.4564, 0.7686, 0.4564, 0.7686, 0.4564, 0.7686, 0.4564, 0.7686, 0.4564, 0.7686, 0.4564, 0.7686, 0.4564, 0.7686, 0.4564, 0.7686, 0.4564, 0.7686, 0.4564, 0.7686, 0.4564, 0.7686, 0.4564, 0.7686, 0.4564, 0.7686, 0.4564, 0.7686, 0.4564, 0.7686, 0.4564, 0.7686, 0.4564, 0.7686, 0.4564, 0.7686, 0.4564, 0.7686, 0.4564, 0.7686, 0.4564, 0.7686, 0.4564, 0.7686, 0.4564, 0.7686, 0.4564, 0.7686, 0.4564, 0.7686, 0.4564, 0.7686, 0.4564, 0.7686, 0.4564, 0.7686, 0.4564, 0.7686, 0.4564, 0.7686, 0.4564, 0.7686, 0.4564, 0.7686, 0.4564, 0.7686, 0.4564, 0.7686, 0.4564, 0.7686, 0.4564, 0.7686, 0.4564, 0.7686, 0.4564, 0.7686, 0.4564, 0.7686, 0.4564, 0.7686, 0.4564, 0.7686, 0.4564, 0.7686, 0.4564, 0.7686, 0.4564, 0.7686, 0.4564, 0.7686, 0.4564, 0.7686, 0.4564, 0.7686, 0.4564, 0.7686, 0.4564, 0.7686, 0.4564, 0.7686, 0.4564, 0.7686, 0.4564, 0.7686, 0.4564, 0.7686, 0.4564, 0.7686, 0.4564, 0.7686, 0.4564, 0.7686, 0.4564, 0.7686, 0.4564, 0.7686, 0.4564, 0.7686, 0.4564, 0.7686, 0.4564, 0.7686, 0.4564, 0.7686, 0.4564, 0.7686, 0.4564, 0.7686, 0.4564, 0.7686, 0.4564, 0.7686, 0.4564, 0.7686, 0.4564, 0.7686, 0.4564, 0.7686, 0.4564, 0.7686, 0.4564, 0.7686, 0.4564, 0.7686, 0.4564, 0.7686, 0.4564, 0.7686, 0.4564, 0.7686, 0.4564, 0.7686, 0.4564, 0.7686, 0.4564, 0.7686, 0.4564, 0.7686, 0.4564, 0.2313, 0.009889, 0.2313, 0.2313, 0.01006, 0.2313, 0.7058, 0.3891, 0.8793, 0.4562, 0.1207, 0.4526, 0.2384, 0.4523, 0.4596, 0.2311, 0.4596, 0.4115, 0.4009, 0.4523, 0.2384, 0.2311, 0.2384, 0.009889, 0.4596, 0.009889, 0.4596, 0.2311, 0.4666, 0.2313, 0.6879, 0.2313, 0.6492, 0.2554, 0.5054, 0.2554, 0.6879, 0.2313, 0.6879, 0.4526, 0.6492, 0.4138, 0.6492, 0.2554, 0.5054, 0.4138, 0.522, 0.4526, 0.4666, 0.4057, 0.4666, 0.2313, 0.4666, 0.009889, 0.5054, 0.04858, 0.5054, 0.2071, 0.4666, 0.009889, 0.6879, 0.009889, 0.6492, 0.04858, 0.5054, 0.04858, 0.6879, 0.009889, 0.6879, 0.2313, 0.6492, 0.2071, 0.6492, 0.04858, 0.6879, 0.2313, 0.4666, 0.2313, 0.5054, 0.2071, 0.6492, 0.2071, 0.916, 0.009889, 0.916, 0.05069, 0.8606, 0.009887, 0.916, 0.2311, 0.6947, 0.2311, 0.7335, 0.2069, 0.8773, 0.2069, 0.6947, 0.2311, 0.6947, 0.009889, 0.7335, 0.04858, 0.7335, 0.2069, 0.6947, 0.009889, 0.8606, 0.009887, 0.8773, 0.04858, 0.7335, 0.04858, 0.916, 0.2311, 0.916, 0.4523, 0.8773, 0.4136, 0.8773, 0.2553, 0.6947, 0.2311, 0.916, 0.2311, 0.8773, 0.2553, 0.7335, 0.2553, 0.377, 0.4565, 0.5353, 0.4565, 0.5353, 0.6778, 0.377, 0.6778, 0.2272, 0.4565, 0.371, 0.4565, 0.371, 0.6778, 0.2272, 0.6778, 0.06286, 0.4565, 0.2213, 0.4565, 0.2213, 0.6778, 0.06286, 0.6778, 0.1539, 0.9037, 0.01006, 0.9037, 0.01006, 0.6819, 0.1539, 0.6819, 0.1616, 0.6817, 0.3199, 0.6817, 0.3199, 0.9029, 0.1616, 0.9029, 0.3266, 0.6817, 0.4704, 0.6817, 0.4704, 0.9029, 0.3266, 0.9029, 0.4781, 0.6817, 0.6366, 0.6817, 0.6366, 0.9029, 0.4781, 0.9029, 0.7868, 0.9037, 0.643, 0.9037, 0.643, 0.6819, 0.7868, 0.6819, 0.7627, 0.6191, 0.7072, 0.6778, 0.5414, 0.6778, 0.7627, 0.4565, 0.8773, 0.04858, 0.916, 0.05069, 0.916, 0.2311, 0.8773, 0.2069, 0.8606, 0.009887, 0.916, 0.05069, 0.8773, 0.04858, 0.4666, 0.4057, 0.4666, 0.2313, 0.5054, 0.2554, 0.5054, 0.4138, 0.4666, 0.4057, 0.522, 0.4526, 0.4666, 0.4526, 0.6879, 0.4526, 0.522, 0.4526, 0.5054, 0.4138, 0.6492, 0.4138, 0.7058, 0.3891, 0.6947, 0.2311, 0.7335, 0.2553, 0.7335, 0.4136, 0.916, 0.4523, 0.8054, 0.4523, 0.7335, 0.4136, 0.8773, 0.4136, 0.7686, 0.5671, 0.8793, 0.4562, 0.9899, 0.678, 0.7686, 0.678, 0.2313, 0.2313, 0.2095, 0.3882, 0.01006, 0.2313, 0.7335, 0.4136, 0.8054, 0.4523, 0.7058, 0.3891, 0.9899, 0.678, 0.8793, 0.4562, 0.9899, 0.4562, 0.01006, 0.2313, 0.2095, 0.3882, 0.1207, 0.4526, 0.01006, 0.4526, 0.2313, 0.009889, 0.01006, 0.2313, 0.01006, 0.05682, 0.07004, 0.009889, 0.7627, 0.4565, 0.5414, 0.6778, 0.5414, 0.5165, 0.5968, 0.4565, 0.2384, 0.4523, 0.2384, 0.2311, 0.4596, 0.2311, 0.2314, 0.2312, 0.2314, 0.2894, 0.2039, 0.4525, 0.01006, 0.4525, 0.01006, 0.2312, 0.2385, 0.4525, 0.2385, 0.2312, 0.4598, 0.2312, 0.4598, 0.4525, 0.2385, 0.2312, 0.3588, 0.0799, 0.4598, 0.1589, 0.4598, 0.2312, 0.9899, 0.4564, 0.9899, 0.6777, 0.8289, 0.6777, 0.4666, 0.4525, 0.4666, 0.2312, 0.5053, 0.2553, 0.5053, 0.4138, 0.5053, 0.2553, 0.4666, 0.2312, 0.6879, 0.2312, 0.6492, 0.2553, 0.6879, 0.2312, 0.6879, 0.4525, 0.6492, 0.4138, 0.6492, 0.2553, 0.6492, 0.4138, 0.6879, 0.4525, 0.4666, 0.4525, 0.5053, 0.4138, 0.4666, 0.2312, 0.4666, 0.009889, 0.5053, 0.0486, 0.5053, 0.207, 0.6492, 0.207, 0.6879, 0.2312, 0.4666, 0.2312, 0.5053, 0.207, 0.916, 0.009889, 0.916, 0.2312, 0.8773, 0.207, 0.8773, 0.0486, 0.8773, 0.207, 0.916, 0.2312, 0.6947, 0.2312, 0.7334, 0.207, 0.6947, 0.2312, 0.6946, 0.04948, 0.7334, 0.0486, 0.7334, 0.207, 0.7334, 0.0486, 0.755, 0.009889, 0.916, 0.009889, 0.8773, 0.0486, 0.916, 0.2312, 0.916, 0.3035, 0.8773, 0.2873, 0.8773, 0.2554, 0.7334, 0.2554, 0.6947, 0.2893, 0.6947, 0.2312, 0.7334, 0.2554, 0.6947, 0.2312, 0.916, 0.2312, 0.8773, 0.2554, 0.6043, 0.4564, 0.7627, 0.4564, 0.7627, 0.6777, 0.6043, 0.6777, 0.5982, 0.6777, 0.4543, 0.6777, 0.4543, 0.4564, 0.5982, 0.4564, 0.2898, 0.4564, 0.4483, 0.4564, 0.4483, 0.6777, 0.2898, 0.6777, 0.14, 0.4564, 0.2839, 0.4564, 0.2839, 0.6784, 0.14, 0.6784, 0.01006, 0.6822, 0.1685, 0.6822, 0.1685, 0.8761, 0.01006, 0.9035, 0.7376, 0.8755, 0.6928, 0.8755, 0.6928, 0.6816, 0.8367, 0.6816, 0.8367, 0.7867, 0.229, 0.8043, 0.3335, 0.6822, 0.3335, 0.9035, 0.3014, 0.9035, 0.34, 0.6816, 0.4839, 0.6816, 0.4839, 0.9035, 0.34, 0.9035, 0.7781, 0.4138, 0.7905, 0.4525, 0.6947, 0.4525, 0.7334, 0.4138, 0.6546, 0.009889, 0.6879, 0.009889, 0.6879, 0.04312, 0.1751, 0.6822, 0.3335, 0.6822, 0.229, 0.8043, 0.1751, 0.7873, 0.6947, 0.4525, 0.6947, 0.2893, 0.7334, 0.2554, 0.7334, 0.4138, 0.8442, 0.7809, 0.8442, 0.6816, 0.8829, 0.6816, 0.8829, 0.7829, 0.8773, 0.4138, 0.8773, 0.3599, 0.916, 0.3825, 0.916, 0.4525, 0.7905, 0.4525, 0.7781, 0.4138, 0.8773, 0.4138, 0.916, 0.4525, 0.4915, 0.9035, 0.4915, 0.8074, 0.596, 0.6816, 0.6721, 0.6816, 0.2385, 0.2312, 0.2385, 0.04312, 0.3588, 0.0799, 0.6492, 0.0486, 0.6879, 0.04312, 0.6879, 0.2312, 0.6492, 0.207, 0.6492, 0.0486, 0.5053, 0.0486, 0.4666, 0.009889, 0.6546, 0.009889, 0.6546, 0.009889, 0.6879, 0.04312, 0.6492, 0.0486, 0.3588, 0.0799, 0.2385, 0.04312, 0.2517, 0.009889, 0.3278, 0.009889, 0.6857, 0.7151, 0.6857, 0.9035, 0.4915, 0.9035, 0.6721, 0.6816, 0.2032, 0.009889, 0.2314, 0.04948, 0.01006, 0.2312, 0.01006, 0.009889, 0.7686, 0.6496, 0.8289, 0.6777, 0.7686, 0.6777, 0.7334, 0.0486, 0.6946, 0.04948, 0.755, 0.009889, 0.01006, 0.2312, 0.2314, 0.04948, 0.2314, 0.2312, 0.9899, 0.4564, 0.8289, 0.6777, 0.7686, 0.6496, 0.7686, 0.4564])
me_mesh.materials.append(mat_material_001)
me_mesh.materials.append(mat_material_002)
me_mesh.materials.append(mat_material_003)
me_mesh.update()
me_mesh.normals_split_custom_set([tuple(v) for v in zip(*[iter([-0.04778, -0.9699, -0.239, -0.04778, -0.9699, -0.239, -0.04778, -0.9699, -0.239, 0.4524, 0.8918, 0.0, 0.4524, 0.8918, 0.0, 0.4524, 0.8918, 0.0, 0.4524, 0.8918, 0.0, 0.0, 0.0, 1.0, 0.0, 0.0, 1.0, 0.0, 0.0, 1.0, 0.0, 0.0, 1.0, -0.8918, 0.4524, 0.0, -0.8918, 0.4524, 0.0, -0.8918, 0.4524, 0.0, -0.8918, 0.4524, 0.0, -0.8918, 0.4524, 0.0, -0.4524, -0.8918, 7.46e-08, -0.4524, -0.8918, 7.46e-08, -0.4524, -0.8918, 7.46e-08, -0.4524, -0.8918, 7.46e-08, -0.4524, -0.8918, 7.46e-08, 0.8918, -0.4524, 0.0, 0.8918, -0.4524, 0.0, 0.8918, -0.4524, 0.0, 0.8918, -0.4524, 0.0, 0.4524, 0.8918, 0.0, 0.4524, 0.8918, 0.0, 0.4524, 0.8918, 0.0, 0.4524, 0.8918, 0.0, -1.763e-07, 0.0, -1.0, -1.763e-07, 0.0, -1.0, -1.763e-07, 0.0, -1.0, -1.763e-07, 0.0, -1.0, 2.041e-07, 0.0, 1.0, 2.041e-07, 0.0, 1.0, 2.041e-07, 0.0, 1.0, 2.041e-07, 0.0, 1.0, 2.041e-07, 0.0, 1.0, -0.757, -0.6218, 0.2008, -0.757, -0.6218, 0.2008, -0.757, -0.6218, 0.2008, -0.8893, -0.4317, -0.1506, -0.8893, -0.4317, -0.1506, -0.8893, -0.4317, -0.1506, -1.86e-07, 0.0, -1.0, -1.86e-07, 0.0, -1.0, -1.86e-07, 0.0, -1.0, -1.86e-07, 0.0, -1.0, -1.86e-07, 0.0, -1.0, 0.8918, -0.4524, -8.024e-09, 0.8918, -0.4524, -8.024e-09, 0.8918, -0.4524, -8.024e-09, 0.8918, -0.4524, -8.024e-09, 0.8918, -0.4524, -8.024e-09, -0.4524, -0.8918, 8.565e-09, -0.4524, -0.8918, 8.565e-09, -0.4524, -0.8918, 8.565e-09, -0.4524, -0.8918, 8.565e-09, -0.4524, -0.8918, 8.565e-09, -0.8918, 0.4524, 0.0, -0.8918, 0.4524, 0.0, -0.8918, 0.4524, 0.0, -0.9086, -0.3708, 0.1923, -0.9086, -0.3708, 0.1923, -0.9086, -0.3708, 0.1923, -0.4524, -0.8918, 1.148e-07, -0.4524, -0.8918, 1.148e-07, -0.4524, -0.8918, 1.148e-07, -0.4524, -0.8918, 1.148e-07, -0.4524, -0.8918, 0.0, -0.4524, -0.8918, 0.0, -0.4524, -0.8918, 0.0, -0.8918, 0.4524, 0.0, -0.8918, 0.4524, 0.0, -0.8918, 0.4524, 0.0, -0.8918, 0.4524, 0.0, -0.8918, 0.4524, 1.67e-08, -0.8918, 0.4524, 1.67e-08, -0.8918, 0.4524, 1.67e-08, -0.8918, 0.4524, 1.67e-08, 0.0372, -0.01888, -0.9991, 0.0372, -0.01888, -0.9991, 0.0372, -0.01888, -0.9991, 0.0372, -0.01888, -0.9991, 0.0372, -0.01888, -0.9991, -0.4524, -0.8918, 0.0, -0.4524, -0.8918, 0.0, -0.4524, -0.8918, 0.0, -0.4524, -0.8918, 0.0, -0.4524, -0.8918, 0.0, -0.0372, 0.01887, 0.9991, -0.0372, 0.01887, 0.9991, -0.0372, 0.01887, 0.9991, -0.0372, 0.01887, 0.9991, 0.4524, 0.8918, -1.452e-07, 0.4524, 0.8918, -1.452e-07, 0.4524, 0.8918, -1.452e-07, 0.4524, 0.8918, -1.452e-07, 0.8902, -0.4516, 0.05926, 0.8902, -0.4516, 0.05926, 0.8902, -0.4516, 0.05926, 0.8902, -0.4516, 0.05926, 0.8902, -0.4516, 0.05926, -0.8902, 0.4516, -0.05926, -0.8902, 0.4516, -0.05926, -0.8902, 0.4516, -0.05926, -0.8902, 0.4516, -0.05926, -0.3221, -0.9162, 0.2382, -0.3221, -0.9162, 0.2382, -0.3221, -0.9162, 0.2382, 0.4524, 0.8918, 0.0, 0.4524, 0.8918, 0.0, 0.4524, 0.8918, 0.0, 0.4524, 0.8918, 0.0, -0.8918, 0.4524, 0.0, -0.8918, 0.4524, 0.0, -0.8918, 0.4524, 0.0, -0.8918, 0.4524, 0.0, -6.413e-08, 0.0, -1.0, -6.413e-08, 0.0, -1.0, -6.413e-08, 0.0, -1.0, -6.413e-08, 0.0, -1.0, -6.413e-08, 0.0, -1.0, -0.4524, -0.8918, 7.726e-08, -0.4524, -0.8918, 7.726e-08, -0.4524, -0.8918, 7.726e-08, -0.4524, -0.8918, 7.726e-08, -0.4524, -0.8918, 7.726e-08, 6.11e-08, 0.0, 1.0, 6.11e-08, 0.0, 1.0, 6.11e-08, 0.0, 1.0, 6.11e-08, 0.0, 1.0, 0.4524, 0.8918, 0.0, 0.4524, 0.8918, 0.0, 0.4524, 0.8918, 0.0, 0.4524, 0.8918, 0.0, 0.8918, -0.4524, 0.0, 0.8918, -0.4524, 0.0, 0.8918, -0.4524, 0.0, 0.8918, -0.4524, 0.0, -0.8918, 0.4524, 5.389e-08, -0.8918, 0.4524, 5.389e-08, -0.8918, 0.4524, 5.389e-08, -0.8918, 0.4524, 5.389e-08, -0.8918, 0.4524, 5.389e-08, -0.5331, -0.8157, -0.2245, -0.5331, -0.8157, -0.2245, -0.5331, -0.8157, -0.2245, -0.3387, -0.8581, -0.386, -0.3387, -0.8581, -0.386, -0.3387, -0.8581, -0.386, 0.8918, -0.4524, -2.413e-08, 0.8918, -0.4524, -2.413e-08, 0.8918, -0.4524, -2.413e-08, 0.8918, -0.4524, -2.413e-08, 0.8918, -0.4524, -2.413e-08, -2.518e-07, 0.0, 1.0, -2.518e-07, 0.0, 1.0, -2.518e-07, 0.0, 1.0, -2.518e-07, 0.0, 1.0, -2.518e-07, 0.0, 1.0, -0.214, -0.8902, -0.4021, -0.214, -0.8902, -0.4021, -0.214, -0.8902, -0.4021, -0.4524, -0.8918, 7.44e-08, -0.4524, -0.8918, 7.44e-08, -0.4524, -0.8918, 7.44e-08, -0.4524, -0.8918, 7.44e-08, -0.4524, -0.8918, 7.44e-08, 1.757e-07, 0.0, -1.0, 1.757e-07, 0.0, -1.0, 1.757e-07, 0.0, -1.0, -0.5069, -0.7474, -0.4296, -0.5069, -0.7474, -0.4296, -0.5069, -0.7474, -0.4296, -0.4524, -0.8918, 3.323e-07, -0.4524, -0.8918, 3.323e-07, -0.4524, -0.8918, 3.323e-07, -0.4524, -0.8918, 3.323e-07, -0.4524, -0.8918, 2.137e-07, -0.4524, -0.8918, 2.137e-07, -0.4524, -0.8918, 2.137e-07, -1.237e-07, 0.0, -1.0, -1.237e-07, 0.0, -1.0, -1.237e-07, 0.0, -1.0, -1.237e-07, 0.0, -1.0, 0.0, 0.0, -1.0, 0.0, 0.0, -1.0, 0.0, 0.0, -1.0, 0.0, 0.0, -1.0, -0.5863, 0.3546, -0.7284, -0.5863, 0.3546, -0.7284, -0.5863, 0.3546, -0.7284, -0.5863, 0.3546, -0.7284, 0.0271, 0.008584, 0.9996, 0.0271, 0.008584, 0.9996, 0.0271, 0.008584, 0.9996, 0.0271, 0.008584, 0.9996, 0.1363, 0.8871, -0.4409, 0.1363, 0.8871, -0.4409, 0.1363, 0.8871, -0.4409, -0.6397, 0.4217, 0.6426, -0.6397, 0.4217, 0.6426, -0.6397, 0.4217, 0.6426, -0.6397, 0.4217, 0.6426, -0.9394, 0.3398, 0.04656, -0.9394, 0.3398, 0.04656, -0.9394, 0.3398, 0.04656, -0.9394, 0.3398, 0.04656, -0.9753, 0.2209, 0.008074, -0.9753, 0.2209, 0.008074, -0.9753, 0.2209, 0.008074, -0.9753, 0.2209, 0.008074, 0.9974, -0.0585, -0.04187, 0.9974, -0.0585, -0.04187, 0.9974, -0.0585, -0.04187, 0.9974, -0.0585, -0.04187, -0.2176, -0.976, 0.009604, -0.2176, -0.976, 0.009604, -0.2176, -0.976, 0.009604, 0.9974, -0.05849, -0.04177, 0.9974, -0.05849, -0.04177, 0.9974, -0.05849, -0.04177, 0.9974, -0.05849, -0.04177, 0.2071, 0.9783, 0.006725, 0.2071, 0.9783, 0.006725, 0.2071, 0.9783, 0.006725, 0.2071, 0.9783, 0.006725, 0.03265, 0.9489, 0.3138, 0.03265, 0.9489, 0.3138, 0.03265, 0.9489, 0.3138, 0.3163, 0.9133, 0.2567, 0.3163, 0.9133, 0.2567, 0.3163, 0.9133, 0.2567, 0.1172, -0.9441, -0.3081, 0.1172, -0.9441, -0.3081, 0.1172, -0.9441, -0.3081, -0.3466, -0.879, -0.3275, -0.3466, -0.879, -0.3275, -0.3466, -0.879, -0.3275, 0.2267, 0.9739, 0.009238, 0.2267, 0.9739, 0.009238, 0.2267, 0.9739, 0.009238, 0.2227, 0.9693, -0.1041, 0.2227, 0.9693, -0.1041, 0.2227, 0.9693, -0.1041, 0.2227, 0.9693, -0.1041, 0.02709, 0.008584, 0.9996, 0.02709, 0.008584, 0.9996, 0.02709, 0.008584, 0.9996, 0.02709, 0.008584, 0.9996, -0.0271, -0.008585, -0.9996, -0.0271, -0.008585, -0.9996, -0.0271, -0.008585, -0.9996, -0.0271, -0.008585, -0.9996, 0.01859, 0.1678, -0.9857, 0.01859, 0.1678, -0.9857, 0.01859, 0.1678, -0.9857, 0.01859, 0.1678, -0.9857, -0.1888, -0.982, 0.0101, -0.1888, -0.982, 0.0101, -0.1888, -0.982, 0.0101, -0.2723, -0.9616, 0.03545, -0.2723, -0.9616, 0.03545, -0.2723, -0.9616, 0.03545, -0.2723, -0.9616, 0.03545, 0.1231, 0.9882, -0.09164, 0.1231, 0.9882, -0.09164, 0.1231, 0.9882, -0.09164, 0.1604, 0.6687, -0.7261, 0.1604, 0.6687, -0.7261, 0.1604, 0.6687, -0.7261, 0.1604, 0.6687, -0.7261, 0.2742, 0.9452, -0.1773, 0.2742, 0.9452, -0.1773, 0.2742, 0.9452, -0.1773, 0.2162, 0.9529, -0.2124, 0.2162, 0.9529, -0.2124, 0.2162, 0.9529, -0.2124, 0.2519, 0.9675, -0.02259, 0.2519, 0.9675, -0.02259, 0.2519, 0.9675, -0.02259, 0.2519, 0.9675, -0.02259, 0.2191, 0.9757, -0.0104, 0.2191, 0.9757, -0.0104, 0.2191, 0.9757, -0.0104, 0.2191, 0.9757, -0.0104, 0.2205, 0.9754, -0.006681, 0.2205, 0.9754, -0.006681, 0.2205, 0.9754, -0.006681, 0.2477, 0.968, -0.03991, 0.2477, 0.968, -0.03991, 0.2477, 0.968, -0.03991, 0.0271, 0.008585, 0.9996, 0.0271, 0.008585, 0.9996, 0.0271, 0.008585, 0.9996, 0.0271, 0.008585, 0.9996, -0.2278, -0.9732, 0.0325, -0.2278, -0.9732, 0.0325, -0.2278, -0.9732, 0.0325, -0.2426, -0.9699, 0.02143, -0.2426, -0.9699, 0.02143, -0.2426, -0.9699, 0.02143, -0.2426, -0.9699, 0.02143, -0.02709, -0.008584, -0.9996, -0.02709, -0.008584, -0.9996, -0.02709, -0.008584, -0.9996, 0.2159, 0.9755, -0.04147, 0.2159, 0.9755, -0.04147, 0.2159, 0.9755, -0.04147, 0.02709, 0.008585, 0.9996, 0.02709, 0.008585, 0.9996, 0.02709, 0.008585, 0.9996, 0.02709, 0.008585, 0.9996, 0.0271, 0.008583, 0.9996, 0.0271, 0.008583, 0.9996, 0.0271, 0.008583, 0.9996, -0.2249, -0.9743, 0.0153, -0.2249, -0.9743, 0.0153, -0.2249, -0.9743, 0.0153, -0.2249, -0.9743, 0.0153, 0.204, 0.9782, -0.03865, 0.204, 0.9782, -0.03865, 0.204, 0.9782, -0.03865, 0.204, 0.9782, -0.03865, 0.2376, 0.9712, -0.0158, 0.2376, 0.9712, -0.0158, 0.2376, 0.9712, -0.0158, 0.2376, 0.9712, -0.0158, 0.2043, 0.9786, -0.02571, 0.2043, 0.9786, -0.02571, 0.2043, 0.9786, -0.02571, 0.2043, 0.9786, -0.02571, -0.2326, -0.9708, 0.05954, -0.2326, -0.9708, 0.05954, -0.2326, -0.9708, 0.05954, -0.2375, -0.9714, -0.003666, -0.2375, -0.9714, -0.003666, -0.2375, -0.9714, -0.003666, -0.2375, -0.9714, -0.003666, -0.2375, -0.9714, -0.003666, -0.2623, -0.9649, 0.008848, -0.2623, -0.9649, 0.008848, -0.2623, -0.9649, 0.008848, -0.2623, -0.9649, 0.008848, -0.2623, -0.9649, 0.008848, -0.2623, -0.9649, 0.008848, -0.2861, -0.9578, 0.02739, -0.2861, -0.9578, 0.02739, -0.2861, -0.9578, 0.02739, -0.2605, -0.9654, 0.01475, -0.2605, -0.9654, 0.01475, -0.2605, -0.9654, 0.01475, -0.2193, -0.9755, 0.01492, -0.2193, -0.9755, 0.01492, -0.2193, -0.9755, 0.01492, -0.2193, -0.9755, 0.01492, 0.2495, 0.9682, -0.01893, 0.2495, 0.9682, -0.01893, 0.2495, 0.9682, -0.01893, 0.2495, 0.9682, -0.01893, 0.233, 0.9722, -0.02184, 0.233, 0.9722, -0.02184, 0.233, 0.9722, -0.02184, 0.233, 0.9722, -0.02184, 0.2274, 0.9734, 0.02688, 0.2274, 0.9734, 0.02688, 0.2274, 0.9734, 0.02688, 0.2476, 0.9688, -0.005705, 0.2476, 0.9688, -0.005705, 0.2476, 0.9688, -0.005705, 0.2476, 0.9688, -0.005705, 0.2476, 0.9688, -0.005705, 0.2552, 0.9664, -0.02978, 0.2552, 0.9664, -0.02978, 0.2552, 0.9664, -0.02978, 0.2552, 0.9664, -0.02978, -0.1953, -0.9799, 0.04025, -0.1953, -0.9799, 0.04025, -0.1953, -0.9799, 0.04025, -0.1953, -0.9799, 0.04025, -0.1972, -0.9799, 0.03023, -0.1972, -0.9799, 0.03023, -0.1972, -0.9799, 0.03023, -0.1972, -0.9799, 0.03023, -0.2012, -0.9789, 0.03581, -0.2012, -0.9789, 0.03581, -0.2012, -0.9789, 0.03581, -0.2012, -0.9789, 0.03581, 0.0271, 0.008584, 0.9996, 0.0271, 0.008584, 0.9996, 0.0271, 0.008584, 0.9996, -0.009403, 0.1133, -0.9935, -0.009403, 0.1133, -0.9935, -0.009403, 0.1133, -0.9935, -0.009403, 0.1133, -0.9935, -0.1936, -0.981, 0.01216, -0.1936, -0.981, 0.01216, -0.1936, -0.981, 0.01216, -0.1936, -0.981, 0.01216, -0.1984, -0.9793, 0.03891, -0.1984, -0.9793, 0.03891, -0.1984, -0.9793, 0.03891, -0.1984, -0.9793, 0.03891, -0.202, -0.979, 0.02625, -0.202, -0.979, 0.02625, -0.202, -0.979, 0.02625, -0.202, -0.979, 0.02625, -0.2082, -0.9778, 0.02215, -0.2082, -0.9778, 0.02215, -0.2082, -0.9778, 0.02215, 0.2264, 0.974, -0.008192, 0.2264, 0.974, -0.008192, 0.2264, 0.974, -0.008192, 0.2264, 0.974, -0.008192, 0.2256, 0.9741, -0.0167, 0.2256, 0.9741, -0.0167, 0.2256, 0.9741, -0.0167, 0.2256, 0.9741, -0.0167, -0.2518, -0.9674, 0.02832, -0.2518, -0.9674, 0.02832, -0.2518, -0.9674, 0.02832, -0.2508, -0.968, 0.006597, -0.2508, -0.968, 0.006597, -0.2508, -0.968, 0.006597, -0.2508, -0.968, 0.006597, -0.24, -0.9696, 0.04758, -0.24, -0.9696, 0.04758, -0.24, -0.9696, 0.04758, -0.24, -0.9696, 0.04758, -0.2249, -0.9742, -0.02053, -0.2249, -0.9742, -0.02053, -0.2249, -0.9742, -0.02053, -0.2249, -0.9742, -0.02053, -0.9945, 0.0, 0.1045, -0.9945, 0.0, 0.1045, -0.9945, 0.0, 0.1045, -0.3371, 0.4487, -0.8276, -0.3371, 0.4487, -0.8276, -0.3371, 0.4487, -0.8276, 0.9945, -4.775e-07, -0.1045, 0.9945, -4.775e-07, -0.1045, 0.9945, -4.775e-07, -0.1045, 0.9945, -4.775e-07, -0.1045, 0.9945, 0.0, -0.1045, 0.9945, 0.0, -0.1045, 0.9945, 0.0, -0.1045, 0.9945, 0.0, -0.1045, 0.0, -1.0, 7.21e-07, 0.0, -1.0, 7.21e-07, 0.0, -1.0, 7.21e-07, 0.0, -1.0, 7.21e-07, 0.0, -1.0, 5.402e-08, 0.0, -1.0, 5.402e-08, 0.0, -1.0, 5.402e-08, 0.0, -1.0, 5.402e-08, 0.0, -1.0, -2.161e-06, 0.0, -1.0, -2.161e-06, 0.0, -1.0, -2.161e-06, 0.0, -1.0, 0.0, 0.0, -1.0, 0.0, 0.0, -1.0, 0.0, 0.0, -1.0, 0.0, 0.0, -1.0, 0.0, 0.0, -1.0, 0.0, 0.0, -1.0, 0.0, 0.0, -1.0, 0.0, 0.0, -1.0, -5.402e-08, 0.0, -1.0, -5.402e-08, 0.0, -1.0, -5.402e-08, 0.0, -1.0, -5.402e-08, 0.0, -1.0, -7.21e-07, 0.0, -1.0, -7.21e-07, 0.0, -1.0, -7.21e-07, 0.0, -1.0, -7.21e-07, 0.5879, 0.4887, 0.6446, 0.5879, 0.4887, 0.6446, 0.5879, 0.4887, 0.6446, 0.0, 1.0, 0.0, 0.0, 1.0, 0.0, 0.0, 1.0, 0.0, 0.0, 1.0, 0.0, 0.0, 1.0, 0.0, 0.0, 1.0, 0.0, 0.0, 1.0, 0.0, 0.0, 1.0, 0.0, 0.0, 1.0, 0.0, 0.0, 1.0, 0.0, 0.0, 1.0, 0.0, 0.0, 1.0, 0.0, 0.0, 1.0, 0.0, 0.0, 1.0, 0.0, 0.0, 1.0, 0.0, 0.0, 1.0, 0.0, 0.0, 1.0, 0.0, 0.0, 1.0, 0.0, 0.0, 1.0, 0.0, 0.0, 1.0, 0.0, 0.9945, 0.0, -0.1045, 0.9945, 0.0, -0.1045, 0.9945, 0.0, -0.1045, 0.9945, 0.0, -0.1045, 0.1045, 0.0, 0.9945, 0.1045, 0.0, 0.9945, 0.1045, 0.0, 0.9945, 0.1045, 0.0, 0.9945, -0.9945, 0.0, 0.1045, -0.9945, 0.0, 0.1045, -0.9945, 0.0, 0.1045, -0.9945, 0.0, 0.1045, -0.1045, 0.0, -0.9945, -0.1045, 0.0, -0.9945, -0.1045, 0.0, -0.9945, -0.1045, 0.0, -0.9945, 0.9945, 0.0, -0.1045, 0.9945, 0.0, -0.1045, 0.9945, 0.0, -0.1045, 0.9945, 0.0, -0.1045, 0.1045, 0.0, 0.9945, 0.1045, 0.0, 0.9945, 0.1045, 0.0, 0.9945, 0.1045, 0.0, 0.9945, -0.9945, 0.0, 0.1045, -0.9945, 0.0, 0.1045, -0.9945, 0.0, 0.1045, -0.9945, 0.0, 0.1045, -0.1045, 0.0, -0.9945, -0.1045, 0.0, -0.9945, -0.1045, 0.0, -0.9945, -0.1045, 0.0, -0.9945, 0.1045, -1.39e-07, 0.9945, 0.1045, -1.39e-07, 0.9945, 0.1045, -1.39e-07, 0.9945, 0.1045, -1.39e-07, 0.9945, 0.0, 1.0, 2.421e-07, 0.0, 1.0, 2.421e-07, 0.0, 1.0, 2.421e-07, 0.0, 1.0, 2.421e-07, 0.0, 1.0, -2.169e-06, 0.0, 1.0, -2.169e-06, 0.0, 1.0, -2.169e-06, 0.0, -1.0, 6.03e-08, 0.0, -1.0, 6.03e-08, 0.0, -1.0, 6.03e-08, 0.0, -1.0, 6.03e-08, -0.263, -0.7251, 0.6365, -0.263, -0.7251, 0.6365, -0.263, -0.7251, 0.6365, 0.0, -1.0, 0.0, 0.0, -1.0, 0.0, 0.0, -1.0, 0.0, 0.0, -1.0, 0.0, 0.0, 1.0, -1.169e-07, 0.0, 1.0, -1.169e-07, 0.0, 1.0, -1.169e-07, 0.0, 1.0, -1.169e-07, 0.0, 1.0, 1.237e-06, 0.0, 1.0, 1.237e-06, 0.0, 1.0, 1.237e-06, 0.0, 1.0, 1.237e-06, -0.1045, 9.697e-08, -0.9945, -0.1045, 9.697e-08, -0.9945, -0.1045, 9.697e-08, -0.9945, -0.1045, 9.697e-08, -0.9945, -0.9945, 0.0, 0.1045, -0.9945, 0.0, 0.1045, -0.9945, 0.0, 0.1045, 0.0, 1.0, 0.0, 0.0, 1.0, 0.0, 0.0, 1.0, 0.0, -0.1045, 0.0, -0.9945, -0.1045, 0.0, -0.9945, -0.1045, 0.0, -0.9945, -0.9945, 1.182e-07, 0.1045, -0.9945, 1.182e-07, 0.1045, -0.9945, 1.182e-07, 0.1045, -0.9945, 1.182e-07, 0.1045, -0.9945, 1.333e-07, 0.1045, -0.9945, 1.333e-07, 0.1045, -0.9945, 1.333e-07, 0.1045, -0.9945, 1.333e-07, 0.1045, 0.1045, 1.536e-07, 0.9945, 0.1045, 1.536e-07, 0.9945, 0.1045, 1.536e-07, 0.9945, 0.1045, 1.536e-07, 0.9945, 0.9945, 0.0, -0.1045, 0.9945, 0.0, -0.1045, 0.9945, 0.0, -0.1045, 4.078e-07, -1.0, 6.915e-07, 4.078e-07, -1.0, 6.915e-07, 4.078e-07, -1.0, 6.915e-07, 4.078e-07, -1.0, 6.915e-07, 4.078e-07, -1.0, 6.915e-07, 0.0, 1.0, -5.196e-07, 0.0, 1.0, -5.196e-07, 0.0, 1.0, -5.196e-07, 0.0, 1.0, -5.196e-07, -1.446e-07, 1.0, 0.0, -1.446e-07, 1.0, 0.0, -1.446e-07, 1.0, 0.0, -1.446e-07, 1.0, 0.0, 0.0, -2.177e-06, 1.0, 0.0, -2.177e-06, 1.0, 0.0, -2.177e-06, 1.0, 1.0, 2.596e-06, -4.103e-07, 1.0, 2.596e-06, -4.103e-07, 1.0, 2.596e-06, -4.103e-07, 1.0, 2.596e-06, -4.103e-07, 1.0, -1.083e-06, 5.647e-06, 1.0, -1.083e-06, 5.647e-06, 1.0, -1.083e-06, 5.647e-06, 1.0, -1.083e-06, 5.647e-06, 1.0, 8.653e-07, -2.051e-07, 1.0, 8.653e-07, -2.051e-07, 1.0, 8.653e-07, -2.051e-07, 1.0, 8.653e-07, -2.051e-07, 1.0, -4.499e-07, 2.514e-06, 1.0, -4.499e-07, 2.514e-06, 1.0, -4.499e-07, 2.514e-06, 1.0, -4.499e-07, 2.514e-06, 1.0, -1.731e-06, 5.128e-07, 1.0, -1.731e-06, 5.128e-07, 1.0, -1.731e-06, 5.128e-07, 1.0, -1.731e-06, 5.128e-07, 1.0, -1.083e-06, 3.786e-12, 1.0, -1.083e-06, 3.786e-12, 1.0, -1.083e-06, 3.786e-12, 1.0, -1.083e-06, 3.786e-12, -1.0, 1.731e-06, 0.0, -1.0, 1.731e-06, 0.0, -1.0, 1.731e-06, 0.0, -1.0, 1.731e-06, 0.0, -1.0, 0.0, 0.0, -1.0, 0.0, 0.0, -1.0, 0.0, 0.0, -1.0, 0.0, 0.0, -1.0, 0.0, 0.0, -1.0, 0.0, 0.0, -1.0, 0.0, 0.0, -1.0, 0.0, 0.0, -1.0, 0.0, 0.0, -1.0, 0.0, 0.0, -1.0, 0.0, 0.0, -1.0, 0.0, 0.0, -1.0, 1.575e-06, 0.0, -1.0, 1.575e-06, 0.0, -1.0, 1.575e-06, 0.0, -1.0, 1.575e-06, 0.0, -1.0, -2.824e-06, 0.0, -1.0, -2.824e-06, 0.0, -1.0, -2.824e-06, 0.0, -1.0, 3.609e-07, 0.0, -1.0, 3.609e-07, 0.0, -1.0, 3.609e-07, 0.0, -1.0, 3.609e-07, 0.0, 0.0, 1.0, 2.268e-08, 0.0, 1.0, 2.268e-08, 0.0, 1.0, 2.268e-08, 0.0, 1.0, 2.268e-08, 0.0, -6.261e-07, 1.0, 0.0, -6.261e-07, 1.0, 0.0, -6.261e-07, 1.0, 0.0, -6.261e-07, 1.0, 0.0, -1.0, 0.0, 0.0, -1.0, 0.0, 0.0, -1.0, 0.0, 0.0, -1.0, 0.0, 0.0, 9.477e-07, -1.0, 0.0, 9.477e-07, -1.0, 0.0, 9.477e-07, -1.0, 0.0, 9.477e-07, -1.0, 0.0, 1.0, 2.539e-07, 0.0, 1.0, 2.539e-07, 0.0, 1.0, 2.539e-07, 0.0, 1.0, 2.539e-07, 0.0, -6.197e-07, 1.0, 0.0, -6.197e-07, 1.0, 0.0, -6.197e-07, 1.0, 0.0, -6.197e-07, 1.0, 0.0, -6.197e-07, 1.0, 8.21e-07, -1.0, 2.415e-07, 8.21e-07, -1.0, 2.415e-07, 8.21e-07, -1.0, 2.415e-07, 8.21e-07, -1.0, 2.415e-07, 0.0, 9.477e-07, -1.0, 0.0, 9.477e-07, -1.0, 0.0, 9.477e-07, -1.0, 0.0, 9.477e-07, -1.0, -1.0, 0.0, 0.0, -1.0, 0.0, 0.0, -1.0, 0.0, 0.0, -1.0, 0.0, 0.0, 0.8687, 0.3502, -0.3502, 0.8687, 0.3502, -0.3502, 0.8687, 0.3502, -0.3502, -8.381e-08, -1.0, -9.544e-08, -8.381e-08, -1.0, -9.544e-08, -8.381e-08, -1.0, -9.544e-08, -8.381e-08, -1.0, -9.544e-08, -0.9738, 0.1558, -0.1658, -0.9738, 0.1558, -0.1658, -0.9738, 0.1558, -0.1658, -0.9738, 0.1558, -0.1658, -0.5642, -0.3576, -0.7442, -0.5642, -0.3576, -0.7442, -0.5642, -0.3576, -0.7442, -0.5642, -0.3576, -0.7442, -0.9287, -0.07756, -0.3626, -0.9287, -0.07756, -0.3626, -0.9287, -0.07756, -0.3626, -0.9287, -0.07756, -0.3626, -0.7305, 0.6293, 0.2652, -0.7305, 0.6293, 0.2652, -0.7305, 0.6293, 0.2652, -0.7305, 0.6293, 0.2652, 1.424e-06, -1.442e-06, -1.0, 1.424e-06, -1.442e-06, -1.0, 1.424e-06, -1.442e-06, -1.0, 1.424e-06, -1.442e-06, -1.0, 0.0, 1.0, 0.0, 0.0, 1.0, 0.0, 0.0, 1.0, 0.0, 1.0, -7.111e-07, -3.372e-07, 1.0, -7.111e-07, -3.372e-07, 1.0, -7.111e-07, -3.372e-07, 1.0, -7.111e-07, -3.372e-07, 1.0, 6.845e-07, -2.766e-06, 1.0, 6.845e-07, -2.766e-06, 1.0, 6.845e-07, -2.766e-06, 1.0, 6.845e-07, -2.766e-06, 1.0, -4.33e-06, -4.4e-07, 1.0, -4.33e-06, -4.4e-07, 1.0, -4.33e-06, -4.4e-07, -8.781e-07, 1.0, -5.19e-06, -8.781e-07, 1.0, -5.19e-06, -8.781e-07, 1.0, -5.19e-06, -8.781e-07, 1.0, -5.19e-06, 1.12e-06, -6.907e-07, -1.0, 1.12e-06, -6.907e-07, -1.0, 1.12e-06, -6.907e-07, -1.0, 1.12e-06, -6.907e-07, -1.0, 5.582e-09, -1.0, -5.23e-07, 5.582e-09, -1.0, -5.23e-07, 5.582e-09, -1.0, -5.23e-07, 5.582e-09, -1.0, -5.23e-07, -0.7618, -0.3555, 0.5415, -0.7618, -0.3555, 0.5415, -0.7618, -0.3555, 0.5415, -1.0, 0.0, 0.0, -1.0, 0.0, 0.0, -1.0, 0.0, 0.0, 0.0, -1.0, -5.358e-07, 0.0, -1.0, -5.358e-07, 0.0, -1.0, -5.358e-07, 2.624e-08, -2.212e-06, 1.0, 2.624e-08, -2.212e-06, 1.0, 2.624e-08, -2.212e-06, 1.0, 2.624e-08, -2.212e-06, 1.0])] * 3)])

# ---- objects
ob_sm_prop_ramp_02 = bpy.data.objects.new('SM_Prop_Ramp_02', me_mesh)

# ---- transforms, parenting, visibility, modifiers, constraints
ob_sm_prop_ramp_02.location = (0.0, 0.0, 0.0)
ob_sm_prop_ramp_02.rotation_euler = (1.571, -0.0, 0.0)
ob_sm_prop_ramp_02.scale = (0.01, 0.01, 0.01)
ob_sm_prop_ramp_02.color = (0.8, 0.8, 0.8, 1.0)

# ---- collection membership
scene.collection.objects.link(ob_sm_prop_ramp_02)

# ---- scene / render settings (as saved in the file)
scene.frame_start = 1; scene.frame_end = 250; scene.frame_set(1)
scene.render.engine = 'BLENDER_EEVEE_NEXT'
scene.cycles.sampling_pattern = 'TABULATED_SOBOL'
scene.view_settings.view_transform = 'Filmic'
bpy.context.view_layer.update()

# ---- added for rendering (the .blend has no active camera and no usable light): camera, sun
cam_auto = bpy.data.cameras.new('AutoCamera')
cam_auto.lens = 50.0
cam_auto.sensor_width = 36.0
cam_auto.clip_end = 1000.0
ob_auto_camera = bpy.data.objects.new('AutoCamera', cam_auto)
scene.collection.objects.link(ob_auto_camera)
ob_auto_camera.location = (1.70425, -2.0453, 1.62029)
ob_auto_camera.rotation_euler = (1.09748, -7.21219e-08, 0.694738)
scene.camera = ob_auto_camera
light_auto_sun = bpy.data.lights.new('AutoSun', 'SUN')
light_auto_sun.energy = 3.0
light_auto_sun.angle = 0.0523599
ob_auto_sun = bpy.data.objects.new('AutoSun', light_auto_sun)
scene.collection.objects.link(ob_auto_sun)
ob_auto_sun.rotation_euler = (0.872665, 0.174533, 0.523599)
bpy.context.view_layer.update()
